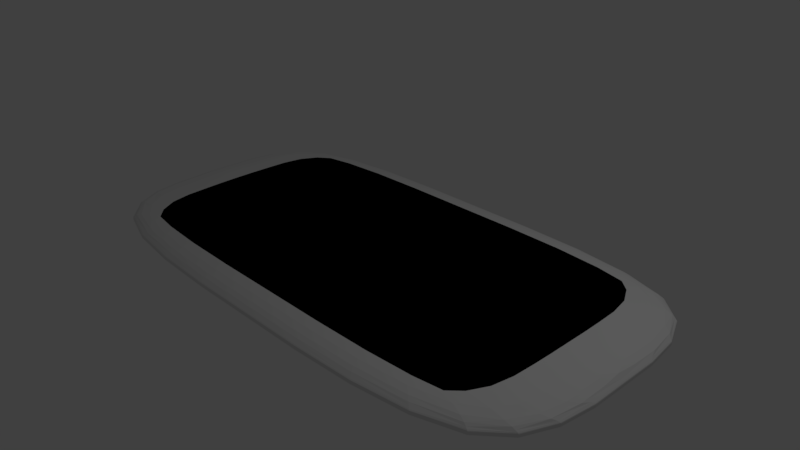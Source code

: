 # Source: ENewsPaper.blend  (saved by Blender 2.77.0; exported with 4.5.12 LTS)
import bpy
from mathutils import Matrix  # noqa: F401  (used for matrix-valued properties, if any)

bpy.ops.wm.read_factory_settings(use_empty=True)
scene = bpy.context.scene
scene.name = 'Scene'

# ---- collections
col_collection_1 = bpy.data.collections.new('Collection 1'); scene.collection.children.link(col_collection_1)

# ---- materials (node trees are filled in below, after node groups)
mat_display = bpy.data.materials.new('Display')
mat_display.alpha_threshold = 0.0
mat_display.use_transparent_shadow = False
mat_display.diffuse_color = (0.0, 0.0, 0.0, 1.0)
mat_display.roughness = 0.5
mat_display.line_color = (0.0, 0.0, 0.0, 1.0)
mat_material = bpy.data.materials.new('Material')
mat_material.alpha_threshold = 0.0
mat_material.use_transparent_shadow = False
mat_material.roughness = 0.5
mat_material.line_color = (0.0, 0.0, 0.0, 1.0)

# ---- material node trees

# ---- world
world_world = bpy.data.worlds.new('World'); scene.world = world_world
world_world.color = (0.05088, 0.05088, 0.05088)
world_world.use_sun_shadow = False
world_world.sun_shadow_jitter_overblur = 0.0
world_world.cycles.sampling_method = 'MANUAL'

# ---- cameras
cam_camera = bpy.data.cameras.new('Camera')
cam_camera.clip_end = 100.0
cam_camera.lens = 35.0
cam_camera.sensor_width = 32.0
cam_camera.sensor_height = 18.0
cam_camera.ortho_scale = 7.314
cam_camera.dof.focus_distance = 0.0
cam_camera.dof.aperture_fstop = 128.0

# ---- lights
light_lamp = bpy.data.lights.new('Lamp', 'POINT')
light_lamp.transmission_factor = 0.0
light_lamp.cutoff_distance = 30.0
light_lamp.energy = 100.0
light_lamp.shadow_buffer_clip_start = 1.001
light_lamp.shadow_soft_size = 0.1
light_lamp.shadow_maximum_resolution = 0.006
light_lamp.use_absolute_resolution = True

# ---- meshes
me_cube = bpy.data.meshes.new('Cube')
me_cube.from_pydata([(-1.828, -0.9641, -0.1446), (-0.9466, -0.9671, -0.1469), (-1.811, -1.361, -0.1378), (-2.58, -0.955, -0.1378), (-1.834, -0.4992, -0.1469), (-0.9466, -0.4992, -0.1492), (-0.9466, -1.373, -0.1399), (-2.511, -1.324, -0.1316), (-2.603, -0.4992, -0.1399), (-3.724, -0.9692, 5.052e-05), (-3.546, -1.373, 0.0), (-3.713, -0.9754, 0.00953), (-3.783, -0.5007, 0.0002021), (-3.727, -0.9671, -0.009328), (-3.55, -1.373, -0.009328), (-3.535, -1.375, 0.009328), (-3.772, -0.5053, 0.01014), (-3.786, -0.4992, -0.009328), (-1.722, -1.174, 0.1447), (-1.737, -0.8958, 0.147), (-2.44, -1.159, 0.1379), (-1.701, -1.417, 0.1378), (-0.8898, -1.179, 0.1469), (-0.895, -0.9001, 0.1492), (-2.474, -0.8828, 0.1403), (-2.37, -1.391, 0.1316), (-0.887, -1.426, 0.1399), (-1.832, 1.962, 0.0), (-0.9454, 1.993, 0.0), (-1.834, 1.965, -0.009328), (-2.6, 1.869, 0.0), (-1.825, 1.952, 0.009328), (-0.9419, 1.983, 0.009328), (-0.9466, 1.997, -0.009328), (-2.603, 1.872, -0.009328), (-2.591, 1.861, 0.009328), (-1.828, 1.935, -0.07439), (-0.9466, 1.965, -0.07462), (-1.811, 1.844, -0.1017), (-2.58, 1.844, -0.07371), (-1.834, 1.965, -0.04664), (-0.9466, 1.997, -0.04664), (-0.9466, 1.872, -0.1026), (-2.511, 1.761, -0.09898), (-2.603, 1.872, -0.04664), (-1.722, 1.174, 0.1447), (-1.701, 1.417, 0.1378), (-2.44, 1.159, 0.1379), (-1.737, 0.8958, 0.147), (-0.8898, 1.179, 0.1469), (-0.887, 1.426, 0.1399), (-2.37, 1.391, 0.1316), (-2.474, 0.8828, 0.1403), (-0.895, 0.9001, 0.1492), (-3.67, 0.9641, -0.07439), (-3.727, 0.4992, -0.07462), (-3.727, 0.9671, -0.04664), (-3.497, 1.361, -0.07371), (-3.497, 0.955, -0.1017), (-3.55, 0.4992, -0.1026), (-3.786, 0.4992, -0.04664), (-3.55, 1.373, -0.04664), (-3.339, 1.324, -0.09898), (-3.67, -0.9641, -0.07439), (-3.497, -1.361, -0.07371), (-3.727, -0.9671, -0.04664), (-3.727, -0.4992, -0.07462), (-3.497, -0.955, -0.1017), (-3.339, -1.324, -0.09898), (-3.55, -1.373, -0.04664), (-3.786, -0.4992, -0.04664), (-3.55, -0.4992, -0.1026), (-3.724, 0.9692, 5.052e-05), (-3.783, 0.5007, 0.0002021), (-3.713, 0.9754, 0.00953), (-3.546, 1.373, 0.0), (-3.727, 0.9671, -0.009328), (-3.786, 0.4992, -0.009328), (-3.772, 0.5053, 0.01014), (-3.535, 1.375, 0.009328), (-3.55, 1.373, -0.009328), (-1.828, -1.935, -0.07439), (-0.9466, -1.965, -0.07462), (-1.834, -1.965, -0.04664), (-2.58, -1.844, -0.07371), (-1.811, -1.844, -0.1017), (-0.9466, -1.872, -0.1026), (-0.9466, -1.997, -0.04664), (-2.603, -1.872, -0.04664), (-2.511, -1.761, -0.09898), (-1.828, 0.9641, -0.1446), (-0.9466, 0.9671, -0.1469), (-1.834, 0.4992, -0.1469), (-2.58, 0.955, -0.1378), (-1.811, 1.361, -0.1378), (-0.9466, 1.373, -0.1399), (-0.9466, 0.4992, -0.1492), (-2.603, 0.4992, -0.1399), (-2.511, 1.324, -0.1316), (-3.573, 1.881e-07, 0.09915), (-3.625, 0.1688, 0.09086), (-3.625, -0.1688, 0.09086), (-3.431, 1.416e-07, 0.1152), (-3.431, 0.2473, 0.1123), (-3.704, 2.533e-07, 0.07077), (-3.431, -0.2473, 0.1123), (-1.758, 1.843, 0.07439), (-1.789, 1.9, 0.04664), (-2.486, 1.771, 0.07371), (-1.72, 1.752, 0.1017), (-0.9096, 1.867, 0.07462), (-0.9232, 1.927, 0.04664), (-2.541, 1.819, 0.04664), (-2.393, 1.693, 0.09898), (-0.8972, 1.771, 0.1026), (-1.758, -1.843, 0.07439), (-1.72, -1.752, 0.1017), (-2.486, -1.771, 0.07371), (-1.789, -1.9, 0.04664), (-0.9096, -1.867, 0.07462), (-0.8972, -1.771, 0.1026), (-2.393, -1.693, 0.09898), (-2.541, -1.819, 0.04664), (-0.9232, -1.927, 0.04664), (-3.559, 1.081, 0.07505), (-3.357, 1.114, 0.1022), (-3.384, 1.386, 0.07371), (-3.656, 1.035, 0.04723), (-3.624, 0.7437, 0.07725), (-3.419, 0.8138, 0.1045), (-3.198, 1.374, 0.09898), (-3.475, 1.385, 0.04664), (-3.719, 0.6367, 0.049), (-3.559, -1.081, 0.07505), (-3.357, -1.114, 0.1022), (-3.624, -0.7436, 0.07725), (-3.656, -1.035, 0.04723), (-3.384, -1.386, 0.07371), (-3.198, -1.374, 0.09898), (-3.419, -0.8138, 0.1045), (-3.719, -0.6367, 0.049), (-3.475, -1.385, 0.04664), (-1.755, -1.596e-07, 0.1475), (-1.753, -0.3002, 0.1474), (-0.9046, -2.459e-07, 0.1492), (-1.753, 0.3002, 0.1474), (-2.495, -4.47e-08, 0.1424), (-2.493, -0.2918, 0.1419), (-0.9035, -0.3029, 0.1492), (-0.9035, 0.3029, 0.1492), (-2.493, 0.2918, 0.1419), (-1.832, -1.962, 0.0), (-0.9454, -1.993, 0.0), (-1.825, -1.952, 0.009328), (-2.6, -1.869, 0.0), (-1.834, -1.965, -0.009328), (-0.9466, -1.997, -0.009328), (-0.9419, -1.983, 0.009328), (-2.591, -1.861, 0.009328), (-2.603, -1.872, -0.009328), (1.828, -0.9641, -0.1446), (1.834, -0.4992, -0.1469), (2.58, -0.955, -0.1378), (1.811, -1.361, -0.1378), (0.9466, -0.9671, -0.1469), (0.9466, -0.4992, -0.1492), (2.603, -0.4992, -0.1399), (2.511, -1.324, -0.1316), (0.9466, -1.373, -0.1399), (3.724, -0.9692, 5.052e-05), (3.727, -0.9671, -0.009328), (3.783, -0.5007, 0.0002021), (3.713, -0.9754, 0.00953), (3.546, -1.373, 0.0), (3.55, -1.373, -0.009328), (3.786, -0.4992, -0.009328), (3.772, -0.5053, 0.01014), (3.535, -1.375, 0.009328), (1.722, -1.174, 0.1447), (0.8898, -1.179, 0.1469), (1.701, -1.417, 0.1378), (2.44, -1.159, 0.1379), (1.737, -0.8958, 0.147), (0.895, -0.9001, 0.1492), (0.887, -1.426, 0.1399), (2.37, -1.391, 0.1316), (2.474, -0.8828, 0.1403), (1.832, 1.962, 0.0), (1.825, 1.952, 0.009328), (2.6, 1.869, 0.0), (1.834, 1.965, -0.009328), (0.9454, 1.993, 0.0), (0.9419, 1.983, 0.009328), (2.591, 1.861, 0.009328), (2.603, 1.872, -0.009328), (0.9466, 1.997, -0.009328), (1.828, 1.935, -0.07439), (1.834, 1.965, -0.04664), (2.58, 1.844, -0.07371), (1.811, 1.844, -0.1017), (0.9466, 1.965, -0.07462), (0.9466, 1.997, -0.04664), (2.603, 1.872, -0.04664), (2.511, 1.761, -0.09898), (0.9466, 1.872, -0.1026), (1.722, 1.174, 0.1447), (0.8898, 1.179, 0.1469), (1.737, 0.8958, 0.147), (2.44, 1.159, 0.1379), (1.701, 1.417, 0.1378), (0.887, 1.426, 0.1399), (0.895, 0.9001, 0.1492), (2.474, 0.8828, 0.1403), (2.37, 1.391, 0.1316), (3.67, 0.9641, -0.07439), (3.497, 0.955, -0.1017), (3.497, 1.361, -0.07371), (3.727, 0.9671, -0.04664), (3.727, 0.4992, -0.07462), (3.55, 0.4992, -0.1026), (3.339, 1.324, -0.09898), (3.55, 1.373, -0.04664), (3.786, 0.4992, -0.04664), (3.67, -0.9641, -0.07439), (3.497, -0.955, -0.1017), (3.727, -0.4992, -0.07462), (3.727, -0.9671, -0.04664), (3.497, -1.361, -0.07371), (3.339, -1.324, -0.09898), (3.55, -0.4992, -0.1026), (3.786, -0.4992, -0.04664), (3.55, -1.373, -0.04664), (3.724, 0.9692, 5.052e-05), (3.727, 0.9671, -0.009328), (3.546, 1.373, 0.0), (3.713, 0.9754, 0.00953), (3.783, 0.5007, 0.0002021), (3.786, 0.4992, -0.009328), (3.55, 1.373, -0.009328), (3.535, 1.375, 0.009328), (3.772, 0.5053, 0.01014), (1.828, -1.935, -0.07439), (1.811, -1.844, -0.1017), (2.58, -1.844, -0.07371), (1.834, -1.965, -0.04664), (0.9466, -1.965, -0.07462), (0.9466, -1.872, -0.1026), (2.511, -1.761, -0.09898), (2.603, -1.872, -0.04664), (0.9466, -1.997, -0.04664), (1.828, 0.9641, -0.1446), (1.811, 1.361, -0.1378), (2.58, 0.955, -0.1378), (1.834, 0.4992, -0.1469), (0.9466, 0.9671, -0.1469), (0.9466, 1.373, -0.1399), (2.511, 1.324, -0.1316), (2.603, 0.4992, -0.1399), (0.9466, 0.4992, -0.1492), (3.573, 1.824e-07, 0.09915), (3.431, 1.378e-07, 0.1152), (3.625, -0.1688, 0.09086), (3.625, 0.1688, 0.09086), (3.431, 0.2473, 0.1123), (3.431, -0.2473, 0.1123), (3.704, 2.459e-07, 0.07077), (1.758, 1.843, 0.07439), (0.9096, 1.867, 0.07462), (1.72, 1.752, 0.1017), (2.486, 1.771, 0.07371), (1.789, 1.9, 0.04664), (0.9232, 1.927, 0.04664), (0.8972, 1.771, 0.1026), (2.393, 1.693, 0.09898), (2.541, 1.819, 0.04664), (1.758, -1.843, 0.07439), (0.9096, -1.867, 0.07462), (1.789, -1.9, 0.04664), (2.486, -1.771, 0.07371), (1.72, -1.752, 0.1017), (0.8972, -1.771, 0.1026), (0.9232, -1.927, 0.04664), (2.541, -1.819, 0.04664), (2.393, -1.693, 0.09898), (3.559, 1.081, 0.07505), (3.624, 0.7437, 0.07725), (3.656, 1.035, 0.04723), (3.384, 1.386, 0.07371), (3.357, 1.114, 0.1022), (3.419, 0.8138, 0.1045), (3.719, 0.6367, 0.049), (3.475, 1.385, 0.04664), (3.198, 1.374, 0.09898), (3.559, -1.081, 0.07505), (3.384, -1.386, 0.07371), (3.656, -1.035, 0.04723), (3.624, -0.7436, 0.07725), (3.357, -1.114, 0.1022), (3.198, -1.374, 0.09898), (3.475, -1.385, 0.04664), (3.719, -0.6367, 0.049), (3.419, -0.8138, 0.1045), (1.755, -1.546e-07, 0.1475), (2.495, -4.47e-08, 0.1424), (1.753, 0.3002, 0.1474), (0.9046, -2.384e-07, 0.1492), (1.753, -0.3002, 0.1474), (2.493, -0.2918, 0.1419), (2.493, 0.2918, 0.1419), (0.9035, 0.3029, 0.1492), (0.9035, -0.3029, 0.1492), (1.832, -1.962, 0.0), (1.834, -1.965, -0.009328), (2.6, -1.869, 0.0), (1.825, -1.952, 0.009328), (0.9454, -1.993, 0.0), (0.9466, -1.997, -0.009328), (2.603, -1.872, -0.009328), (2.591, -1.861, 0.009328), (0.9419, -1.983, 0.009328), (-0.9466, 1.685, -0.1259), (-1.8, 1.663, -0.1243), (-2.465, 1.596, -0.1193), (-0.9466, -1.685, -0.1259), (-1.8, -1.663, -0.1243), (-2.465, -1.596, -0.1193), (-3.195, 0.4992, -0.1259), (-3.153, 0.949, -0.1243), (-3.027, 1.3, -0.1193), (-3.027, -1.3, -0.1193), (-3.153, -0.9489, -0.1243), (-3.195, -0.4992, -0.1259), (-3.027, -1.596, -0.09716), (-3.153, -1.663, -0.07326), (-3.195, -1.685, -0.04664), (-3.027, 1.596, -0.09716), (-3.153, 1.663, -0.07326), (-3.195, 1.685, -0.04664), (-0.9466, 1.997, -0.02332), (-1.834, 1.965, -0.02332), (-2.603, 1.872, -0.02332), (0.0, 1.872, -0.1026), (0.0, 1.965, -0.07462), (0.0, 1.997, -0.04664), (-3.786, 0.4992, -0.02332), (-3.727, 0.9671, -0.02332), (-3.55, 1.373, -0.02332), (-3.55, -1.373, -0.02332), (-3.727, -0.9671, -0.02332), (-3.786, -0.4992, -0.02332), (-3.786, 3.949e-07, -0.04664), (-3.727, 4.061e-07, -0.07462), (-3.55, 4.098e-07, -0.1026), (-0.9466, -1.997, -0.02332), (-1.834, -1.965, -0.02332), (-2.603, -1.872, -0.02332), (0.0, -1.997, -0.04664), (0.0, -1.965, -0.07462), (0.0, -1.872, -0.1026), (-0.9466, 2.459e-07, -0.1492), (-1.834, 2.831e-07, -0.1469), (-2.603, 3.353e-07, -0.1399), (0.0, 0.4992, -0.1492), (0.0, 0.9671, -0.1469), (0.0, 1.373, -0.1399), (0.0, -1.373, -0.1399), (0.0, -0.9671, -0.1469), (0.0, -0.4992, -0.1492), (-3.071, -0.2751, 0.1308), (-3.072, 6.054e-08, 0.1322), (-3.071, 0.2751, 0.1308), (-3.429, 0.5125, 0.1075), (-3.629, 0.4236, 0.08197), (-3.718, 0.2661, 0.05562), (-3.718, -0.2661, 0.05562), (-3.629, -0.4236, 0.08197), (-3.429, -0.5125, 0.1075), (0.0, 1.771, 0.1026), (0.0, 1.867, 0.07462), (0.0, 1.927, 0.04664), (-0.9349, 1.962, 0.02332), (-1.812, 1.933, 0.02332), (-2.572, 1.845, 0.02332), (-3.122, 1.656, 0.04664), (-3.043, 1.627, 0.07326), (-2.894, 1.575, 0.09716), (-2.332, 1.571, 0.1193), (-1.694, 1.613, 0.1243), (-0.8887, 1.628, 0.1259), (0.0, -1.927, 0.04664), (0.0, -1.867, 0.07462), (0.0, -1.771, 0.1026), (-0.8887, -1.628, 0.1259), (-1.694, -1.613, 0.1243), (-2.332, -1.571, 0.1193), (-2.894, -1.575, 0.09716), (-3.043, -1.627, 0.07326), (-3.122, -1.656, 0.04664), (-2.572, -1.845, 0.02332), (-1.812, -1.933, 0.02332), (-0.9349, -1.962, 0.02332), (-3.052, 0.857, 0.1269), (-2.999, 1.138, 0.1245), (-2.875, 1.369, 0.1193), (-3.512, 1.379, 0.02332), (-3.691, 0.9945, 0.02372), (-3.752, 0.5412, 0.02492), (-2.875, -1.369, 0.1193), (-2.999, -1.138, 0.1245), (-3.052, -0.857, 0.1269), (-3.752, -0.5412, 0.02492), (-3.691, -0.9945, 0.02372), (-3.512, -1.379, 0.02332), (-2.486, -0.5855, 0.1409), (-1.747, -0.5992, 0.1472), (-0.9003, -0.6037, 0.1492), (0.0, -0.3029, 0.1492), (0.0, -2.719e-07, 0.1492), (0.0, 0.3029, 0.1492), (-0.9003, 0.6037, 0.1492), (-1.747, 0.5992, 0.1472), (-2.486, 0.5855, 0.1409), (0.0, -1.997, -0.009328), (3.725e-09, -1.993, 0.0), (0.0, -1.983, 0.009328), (-3.18, -1.679, 0.009328), (-3.191, -1.683, 0.0), (-3.195, -1.685, -0.009328), (0.0, -1.426, 0.1399), (0.0, -1.179, 0.1469), (0.0, -0.9001, 0.1492), (-3.773, 3.576e-07, 0.01054), (-3.783, 3.707e-07, 0.0003031), (-3.786, 3.725e-07, -0.009328), (-3.18, 1.679, 0.009328), (-3.191, 1.683, 0.0), (-3.195, 1.685, -0.009328), (0.0, 1.983, 0.009328), (3.725e-09, 1.993, 0.0), (0.0, 1.997, -0.009328), (0.0, 0.9001, 0.1492), (0.0, 1.179, 0.1469), (0.0, 1.426, 0.1399), (0.9466, 1.685, -0.1259), (1.8, 1.663, -0.1243), (2.465, 1.596, -0.1193), (0.9466, -1.685, -0.1259), (1.8, -1.663, -0.1243), (2.465, -1.596, -0.1193), (3.195, 0.4992, -0.1259), (3.153, 0.949, -0.1243), (3.027, 1.3, -0.1193), (3.027, -1.3, -0.1193), (3.153, -0.9489, -0.1243), (3.195, -0.4992, -0.1259), (3.027, -1.596, -0.09716), (3.153, -1.663, -0.07326), (3.195, -1.685, -0.04664), (3.027, 1.596, -0.09716), (3.153, 1.663, -0.07326), (3.195, 1.685, -0.04664), (0.9466, 1.997, -0.02332), (1.834, 1.965, -0.02332), (2.603, 1.872, -0.02332), (3.786, 0.4992, -0.02332), (3.727, 0.9671, -0.02332), (3.55, 1.373, -0.02332), (3.55, -1.373, -0.02332), (3.727, -0.9671, -0.02332), (3.786, -0.4992, -0.02332), (3.786, 4.023e-07, -0.04664), (3.727, 4.135e-07, -0.07462), (3.55, 4.172e-07, -0.1026), (0.9466, -1.997, -0.02332), (1.834, -1.965, -0.02332), (2.603, -1.872, -0.02332), (0.9466, 2.533e-07, -0.1492), (1.834, 3.017e-07, -0.1469), (2.603, 3.576e-07, -0.1399), (3.071, -0.2751, 0.1308), (3.072, 6.117e-08, 0.1322), (3.071, 0.2751, 0.1308), (3.429, 0.5125, 0.1075), (3.629, 0.4236, 0.08197), (3.718, 0.2661, 0.05562), (3.718, -0.2661, 0.05562), (3.629, -0.4236, 0.08197), (3.429, -0.5125, 0.1075), (0.9349, 1.962, 0.02332), (1.812, 1.933, 0.02332), (2.572, 1.845, 0.02332), (3.122, 1.656, 0.04664), (3.043, 1.627, 0.07326), (2.894, 1.575, 0.09716), (2.332, 1.571, 0.1193), (1.694, 1.613, 0.1243), (0.8887, 1.628, 0.1259), (0.8887, -1.628, 0.1259), (1.694, -1.613, 0.1243), (2.332, -1.571, 0.1193), (2.894, -1.575, 0.09716), (3.043, -1.627, 0.07326), (3.122, -1.656, 0.04664), (2.572, -1.845, 0.02332), (1.812, -1.933, 0.02332), (0.9349, -1.962, 0.02332), (3.052, 0.857, 0.1269), (2.999, 1.138, 0.1245), (2.875, 1.369, 0.1193), (3.512, 1.379, 0.02332), (3.691, 0.9945, 0.02372), (3.752, 0.5412, 0.02492), (2.875, -1.369, 0.1193), (2.999, -1.138, 0.1245), (3.052, -0.857, 0.1269), (3.752, -0.5412, 0.02492), (3.691, -0.9945, 0.02372), (3.512, -1.379, 0.02332), (2.486, -0.5855, 0.1409), (1.747, -0.5992, 0.1472), (0.9003, -0.6037, 0.1492), (0.9003, 0.6037, 0.1492), (1.747, 0.5992, 0.1472), (2.486, 0.5855, 0.1409), (3.18, -1.679, 0.009328), (3.191, -1.683, 0.0), (3.195, -1.685, -0.009328), (3.773, 3.576e-07, 0.01054), (3.783, 3.725e-07, 0.0003031), (3.786, 3.725e-07, -0.009328), (3.18, 1.679, 0.009328), (3.191, 1.683, 0.0), (3.195, 1.685, -0.009328), (-2.857, -1.507, -0.1126), (-2.857, 1.507, -0.1126), (-3.195, 3.859e-07, -0.1259), (-3.195, -1.685, -0.02332), (-3.195, 1.685, -0.02332), (-3.786, 3.841e-07, -0.02332), (-2.716, -1.511, 0.1126), (-3.159, -1.67, 0.02332), (-2.716, 1.511, 0.1126), (-3.159, 1.67, 0.02332), (-3.065, 0.5581, 0.1284), (-3.75, 3.259e-07, 0.02865), (-3.065, -0.5581, 0.1284), (2.857, -1.507, -0.1126), (2.857, 1.507, -0.1126), (0.0, 1.685, -0.1259), (7.451e-09, -1.685, -0.1259), (3.195, 3.98e-07, -0.1259), (3.195, -1.685, -0.02332), (3.195, 1.685, -0.02332), (0.0, 1.997, -0.02332), (3.786, 3.859e-07, -0.02332), (0.0, -1.997, -0.02332), (-7.451e-09, 2.302e-07, -0.1492), (2.716, -1.511, 0.1126), (3.159, -1.67, 0.02332), (2.716, 1.511, 0.1126), (3.159, 1.67, 0.02332), (3.725e-09, 1.962, 0.02332), (0.0, 1.628, 0.1259), (0.0, -1.628, 0.1259), (-3.725e-09, -1.962, 0.02332), (3.065, 0.5581, 0.1284), (3.75, 3.158e-07, 0.02865), (3.065, -0.5581, 0.1284), (0.0, 0.6037, 0.1492), (0.0, -0.6037, 0.1492)], [], [(0, 4, 5, 1), (1, 5, 367, 366), (4, 360, 359, 5), (5, 359, 556, 367), (0, 1, 6, 2), (2, 6, 323, 324), (1, 366, 365, 6), (6, 365, 549, 323), (0, 2, 7, 3), (3, 7, 329, 330), (2, 324, 325, 7), (7, 325, 533, 329), (0, 3, 8, 4), (4, 8, 361, 360), (3, 330, 331, 8), (8, 331, 535, 361), (9, 13, 14, 10), (10, 14, 427, 426), (13, 348, 347, 14), (14, 347, 536, 427), (9, 10, 15, 11), (11, 15, 412, 411), (10, 426, 425, 15), (15, 425, 540, 412), (9, 11, 16, 12), (12, 16, 431, 432), (11, 411, 410, 16), (16, 410, 544, 431), (9, 12, 17, 13), (13, 17, 349, 348), (12, 432, 433, 17), (17, 433, 538, 349), (18, 22, 23, 19), (19, 23, 415, 414), (22, 429, 430, 23), (23, 430, 569, 415), (18, 19, 24, 20), (20, 24, 409, 408), (19, 414, 413, 24), (24, 413, 545, 409), (18, 20, 25, 21), (21, 25, 394, 393), (20, 408, 407, 25), (25, 407, 539, 394), (18, 21, 26, 22), (22, 26, 428, 429), (21, 393, 392, 26), (26, 392, 563, 428), (27, 31, 32, 28), (28, 32, 437, 438), (31, 381, 380, 32), (32, 380, 561, 437), (27, 28, 33, 29), (29, 33, 338, 339), (28, 438, 439, 33), (33, 439, 553, 338), (27, 29, 34, 30), (30, 34, 436, 435), (29, 339, 340, 34), (34, 340, 537, 436), (27, 30, 35, 31), (31, 35, 382, 381), (30, 435, 434, 35), (35, 434, 542, 382), (36, 40, 41, 37), (37, 41, 343, 342), (40, 339, 338, 41), (41, 338, 553, 343), (36, 37, 42, 38), (38, 42, 320, 321), (37, 342, 341, 42), (42, 341, 548, 320), (36, 38, 43, 39), (39, 43, 335, 336), (38, 321, 322, 43), (43, 322, 534, 335), (36, 39, 44, 40), (40, 44, 340, 339), (39, 336, 337, 44), (44, 337, 537, 340), (45, 49, 50, 46), (46, 50, 388, 387), (49, 441, 442, 50), (50, 442, 562, 388), (45, 46, 51, 47), (47, 51, 403, 402), (46, 387, 386, 51), (51, 386, 541, 403), (45, 47, 52, 48), (48, 52, 421, 420), (47, 402, 401, 52), (52, 401, 543, 421), (45, 48, 53, 49), (49, 53, 440, 441), (48, 420, 419, 53), (53, 419, 568, 440), (54, 58, 59, 55), (55, 59, 352, 351), (58, 327, 326, 59), (59, 326, 535, 352), (54, 55, 60, 56), (56, 60, 344, 345), (55, 351, 350, 60), (60, 350, 538, 344), (54, 56, 61, 57), (57, 61, 337, 336), (56, 345, 346, 61), (61, 346, 537, 337), (54, 57, 62, 58), (58, 62, 328, 327), (57, 336, 335, 62), (62, 335, 534, 328), (63, 67, 68, 64), (64, 68, 332, 333), (67, 330, 329, 68), (68, 329, 533, 332), (63, 64, 69, 65), (65, 69, 347, 348), (64, 333, 334, 69), (69, 334, 536, 347), (63, 65, 70, 66), (66, 70, 350, 351), (65, 348, 349, 70), (70, 349, 538, 350), (63, 66, 71, 67), (67, 71, 331, 330), (66, 351, 352, 71), (71, 352, 535, 331), (72, 76, 77, 73), (73, 77, 433, 432), (76, 345, 344, 77), (77, 344, 538, 433), (72, 73, 78, 74), (74, 78, 406, 405), (73, 432, 431, 78), (78, 431, 544, 406), (72, 74, 79, 75), (75, 79, 434, 435), (74, 405, 404, 79), (79, 404, 542, 434), (72, 75, 80, 76), (76, 80, 346, 345), (75, 435, 436, 80), (80, 436, 537, 346), (81, 85, 86, 82), (82, 86, 358, 357), (85, 324, 323, 86), (86, 323, 549, 358), (81, 82, 87, 83), (83, 87, 353, 354), (82, 357, 356, 87), (87, 356, 555, 353), (81, 83, 88, 84), (84, 88, 334, 333), (83, 354, 355, 88), (88, 355, 536, 334), (81, 84, 89, 85), (85, 89, 325, 324), (84, 333, 332, 89), (89, 332, 533, 325), (90, 94, 95, 91), (91, 95, 364, 363), (94, 321, 320, 95), (95, 320, 548, 364), (90, 91, 96, 92), (92, 96, 359, 360), (91, 363, 362, 96), (96, 362, 556, 359), (90, 92, 97, 93), (93, 97, 326, 327), (92, 360, 361, 97), (97, 361, 535, 326), (90, 93, 98, 94), (94, 98, 322, 321), (93, 327, 328, 98), (98, 328, 534, 322), (99, 102, 103, 100), (100, 103, 371, 372), (102, 369, 370, 103), (103, 370, 543, 371), (99, 100, 104, 101), (101, 104, 374, 375), (100, 372, 373, 104), (104, 373, 544, 374), (99, 101, 105, 102), (102, 105, 368, 369), (101, 375, 376, 105), (105, 376, 545, 368), (106, 110, 111, 107), (107, 111, 380, 381), (110, 378, 379, 111), (111, 379, 561, 380), (106, 107, 112, 108), (108, 112, 383, 384), (107, 381, 382, 112), (112, 382, 542, 383), (106, 108, 113, 109), (109, 113, 386, 387), (108, 384, 385, 113), (113, 385, 541, 386), (106, 109, 114, 110), (110, 114, 377, 378), (109, 387, 388, 114), (114, 388, 562, 377), (115, 119, 120, 116), (116, 120, 392, 393), (119, 390, 391, 120), (120, 391, 563, 392), (115, 116, 121, 117), (117, 121, 395, 396), (116, 393, 394, 121), (121, 394, 539, 395), (115, 117, 122, 118), (118, 122, 398, 399), (117, 396, 397, 122), (122, 397, 540, 398), (115, 118, 123, 119), (119, 123, 389, 390), (118, 399, 400, 123), (123, 400, 564, 389), (124, 128, 129, 125), (125, 129, 401, 402), (128, 372, 371, 129), (129, 371, 543, 401), (124, 125, 130, 126), (126, 130, 385, 384), (125, 402, 403, 130), (130, 403, 541, 385), (124, 126, 131, 127), (127, 131, 404, 405), (126, 384, 383, 131), (131, 383, 542, 404), (124, 127, 132, 128), (128, 132, 373, 372), (127, 405, 406, 132), (132, 406, 544, 373), (133, 137, 138, 134), (134, 138, 407, 408), (137, 396, 395, 138), (138, 395, 539, 407), (133, 134, 139, 135), (135, 139, 376, 375), (134, 408, 409, 139), (139, 409, 545, 376), (133, 135, 140, 136), (136, 140, 410, 411), (135, 375, 374, 140), (140, 374, 544, 410), (133, 136, 141, 137), (137, 141, 397, 396), (136, 411, 412, 141), (141, 412, 540, 397), (142, 146, 147, 143), (143, 147, 413, 414), (146, 369, 368, 147), (147, 368, 545, 413), (142, 143, 148, 144), (144, 148, 416, 417), (143, 414, 415, 148), (148, 415, 569, 416), (142, 144, 149, 145), (145, 149, 419, 420), (144, 417, 418, 149), (149, 418, 568, 419), (142, 145, 150, 146), (146, 150, 370, 369), (145, 420, 421, 150), (150, 421, 543, 370), (151, 155, 156, 152), (152, 156, 422, 423), (155, 354, 353, 156), (156, 353, 555, 422), (151, 152, 157, 153), (153, 157, 400, 399), (152, 423, 424, 157), (157, 424, 564, 400), (151, 153, 158, 154), (154, 158, 425, 426), (153, 399, 398, 158), (158, 398, 540, 425), (151, 154, 159, 155), (155, 159, 355, 354), (154, 426, 427, 159), (159, 427, 536, 355), (160, 164, 165, 161), (161, 165, 476, 477), (164, 366, 367, 165), (165, 367, 556, 476), (160, 161, 166, 162), (162, 166, 454, 453), (161, 477, 478, 166), (166, 478, 550, 454), (160, 162, 167, 163), (163, 167, 448, 447), (162, 453, 452, 167), (167, 452, 546, 448), (160, 163, 168, 164), (164, 168, 365, 366), (163, 447, 446, 168), (168, 446, 549, 365), (169, 173, 174, 170), (170, 174, 467, 468), (173, 525, 526, 174), (174, 526, 551, 467), (169, 170, 175, 171), (171, 175, 529, 528), (170, 468, 469, 175), (175, 469, 554, 529), (169, 171, 176, 172), (172, 176, 515, 516), (171, 528, 527, 176), (176, 527, 566, 515), (169, 172, 177, 173), (173, 177, 524, 525), (172, 516, 517, 177), (177, 517, 558, 524), (178, 182, 183, 179), (179, 183, 430, 429), (182, 519, 520, 183), (183, 520, 569, 430), (178, 179, 184, 180), (180, 184, 497, 498), (179, 429, 428, 184), (184, 428, 563, 497), (178, 180, 185, 181), (181, 185, 512, 513), (180, 498, 499, 185), (185, 499, 557, 512), (178, 181, 186, 182), (182, 186, 518, 519), (181, 513, 514, 186), (186, 514, 567, 518), (187, 191, 192, 188), (188, 192, 488, 489), (191, 438, 437, 192), (192, 437, 561, 488), (187, 188, 193, 189), (189, 193, 530, 531), (188, 489, 490, 193), (193, 490, 560, 530), (187, 189, 194, 190), (190, 194, 463, 462), (189, 531, 532, 194), (194, 532, 552, 463), (187, 190, 195, 191), (191, 195, 439, 438), (190, 462, 461, 195), (195, 461, 553, 439), (196, 200, 201, 197), (197, 201, 461, 462), (200, 342, 343, 201), (201, 343, 553, 461), (196, 197, 202, 198), (198, 202, 460, 459), (197, 462, 463, 202), (202, 463, 552, 460), (196, 198, 203, 199), (199, 203, 445, 444), (198, 459, 458, 203), (203, 458, 547, 445), (196, 199, 204, 200), (200, 204, 341, 342), (199, 444, 443, 204), (204, 443, 548, 341), (205, 209, 210, 206), (206, 210, 442, 441), (209, 495, 496, 210), (210, 496, 562, 442), (205, 206, 211, 207), (207, 211, 521, 522), (206, 441, 440, 211), (211, 440, 568, 521), (205, 207, 212, 208), (208, 212, 506, 507), (207, 522, 523, 212), (212, 523, 565, 506), (205, 208, 213, 209), (209, 213, 494, 495), (208, 507, 508, 213), (213, 508, 559, 494), (214, 218, 219, 215), (215, 219, 449, 450), (218, 471, 472, 219), (219, 472, 550, 449), (214, 215, 220, 216), (216, 220, 458, 459), (215, 450, 451, 220), (220, 451, 547, 458), (214, 216, 221, 217), (217, 221, 466, 465), (216, 459, 460, 221), (221, 460, 552, 466), (214, 217, 222, 218), (218, 222, 470, 471), (217, 465, 464, 222), (222, 464, 554, 470), (223, 227, 228, 224), (224, 228, 452, 453), (227, 456, 455, 228), (228, 455, 546, 452), (223, 224, 229, 225), (225, 229, 472, 471), (224, 453, 454, 229), (229, 454, 550, 472), (223, 225, 230, 226), (226, 230, 469, 468), (225, 471, 470, 230), (230, 470, 554, 469), (223, 226, 231, 227), (227, 231, 457, 456), (226, 468, 467, 231), (231, 467, 551, 457), (232, 236, 237, 233), (233, 237, 464, 465), (236, 528, 529, 237), (237, 529, 554, 464), (232, 233, 238, 234), (234, 238, 532, 531), (233, 465, 466, 238), (238, 466, 552, 532), (232, 234, 239, 235), (235, 239, 509, 510), (234, 531, 530, 239), (239, 530, 560, 509), (232, 235, 240, 236), (236, 240, 527, 528), (235, 510, 511, 240), (240, 511, 566, 527), (241, 245, 246, 242), (242, 246, 446, 447), (245, 357, 358, 246), (246, 358, 549, 446), (241, 242, 247, 243), (243, 247, 455, 456), (242, 447, 448, 247), (247, 448, 546, 455), (241, 243, 248, 244), (244, 248, 475, 474), (243, 456, 457, 248), (248, 457, 551, 475), (241, 244, 249, 245), (245, 249, 356, 357), (244, 474, 473, 249), (249, 473, 555, 356), (250, 254, 255, 251), (251, 255, 443, 444), (254, 363, 364, 255), (255, 364, 548, 443), (250, 251, 256, 252), (252, 256, 451, 450), (251, 444, 445, 256), (256, 445, 547, 451), (250, 252, 257, 253), (253, 257, 478, 477), (252, 450, 449, 257), (257, 449, 550, 478), (250, 253, 258, 254), (254, 258, 362, 363), (253, 477, 476, 258), (258, 476, 556, 362), (259, 262, 263, 260), (260, 263, 481, 480), (262, 483, 482, 263), (263, 482, 565, 481), (259, 260, 264, 261), (261, 264, 487, 486), (260, 480, 479, 264), (264, 479, 567, 487), (259, 261, 265, 262), (262, 265, 484, 483), (261, 486, 485, 265), (265, 485, 566, 484), (266, 270, 271, 267), (267, 271, 379, 378), (270, 489, 488, 271), (271, 488, 561, 379), (266, 267, 272, 268), (268, 272, 496, 495), (267, 378, 377, 272), (272, 377, 562, 496), (266, 268, 273, 269), (269, 273, 493, 492), (268, 495, 494, 273), (273, 494, 559, 493), (266, 269, 274, 270), (270, 274, 490, 489), (269, 492, 491, 274), (274, 491, 560, 490), (275, 279, 280, 276), (276, 280, 391, 390), (279, 498, 497, 280), (280, 497, 563, 391), (275, 276, 281, 277), (277, 281, 505, 504), (276, 390, 389, 281), (281, 389, 564, 505), (275, 277, 282, 278), (278, 282, 502, 501), (277, 504, 503, 282), (282, 503, 558, 502), (275, 278, 283, 279), (279, 283, 499, 498), (278, 501, 500, 283), (283, 500, 557, 499), (284, 288, 289, 285), (285, 289, 482, 483), (288, 507, 506, 289), (289, 506, 565, 482), (284, 285, 290, 286), (286, 290, 511, 510), (285, 483, 484, 290), (290, 484, 566, 511), (284, 286, 291, 287), (287, 291, 491, 492), (286, 510, 509, 291), (291, 509, 560, 491), (284, 287, 292, 288), (288, 292, 508, 507), (287, 492, 493, 292), (292, 493, 559, 508), (293, 297, 298, 294), (294, 298, 500, 501), (297, 513, 512, 298), (298, 512, 557, 500), (293, 294, 299, 295), (295, 299, 517, 516), (294, 501, 502, 299), (299, 502, 558, 517), (293, 295, 300, 296), (296, 300, 485, 486), (295, 516, 515, 300), (300, 515, 566, 485), (293, 296, 301, 297), (297, 301, 514, 513), (296, 486, 487, 301), (301, 487, 567, 514), (302, 306, 307, 303), (303, 307, 479, 480), (306, 519, 518, 307), (307, 518, 567, 479), (302, 303, 308, 304), (304, 308, 523, 522), (303, 480, 481, 308), (308, 481, 565, 523), (302, 304, 309, 305), (305, 309, 418, 417), (304, 522, 521, 309), (309, 521, 568, 418), (302, 305, 310, 306), (306, 310, 520, 519), (305, 417, 416, 310), (310, 416, 569, 520), (311, 315, 316, 312), (312, 316, 473, 474), (315, 423, 422, 316), (316, 422, 555, 473), (311, 312, 317, 313), (313, 317, 526, 525), (312, 474, 475, 317), (317, 475, 551, 526), (311, 313, 318, 314), (314, 318, 503, 504), (313, 525, 524, 318), (318, 524, 558, 503), (311, 314, 319, 315), (315, 319, 424, 423), (314, 504, 505, 319), (319, 505, 564, 424)])
me_cube.polygons.foreach_set('material_index', [1, 1, 1, 1, 1, 1, 1, 1, 1, 1, 1, 1, 1, 1, 1, 1, 1, 1, 1, 1, 1, 1, 1, 1, 1, 1, 1, 1, 1, 1, 1, 1, 0, 0, 0, 0, 0, 0, 0, 0, 0, 0, 0, 0, 0, 0, 0, 0, 1, 1, 1, 1, 1, 1, 1, 1, 1, 1, 1, 1, 1, 1, 1, 1, 1, 1, 1, 1, 1, 1, 1, 1, 1, 1, 1, 1, 1, 1, 1, 1, 0, 0, 0, 0, 0, 0, 0, 0, 0, 0, 0, 0, 0, 0, 0, 0, 1, 1, 1, 1, 1, 1, 1, 1, 1, 1, 1, 1, 1, 1, 1, 1, 1, 1, 1, 1, 1, 1, 1, 1, 1, 1, 1, 1, 1, 1, 1, 1, 1, 1, 1, 1, 1, 1, 1, 1, 1, 1, 1, 1, 1, 1, 1, 1, 1, 1, 1, 1, 1, 1, 1, 1, 1, 1, 1, 1, 1, 1, 1, 1, 1, 1, 1, 1, 1, 1, 1, 1, 1, 1, 1, 1, 1, 1, 1, 1, 1, 1, 1, 1, 1, 1, 1, 1, 1, 1, 1, 1, 1, 1, 1, 1, 1, 1, 1, 1, 1, 1, 1, 1, 1, 1, 1, 1, 1, 1, 1, 1, 1, 1, 1, 1, 1, 1, 1, 1, 1, 1, 1, 1, 1, 1, 1, 1, 1, 1, 1, 1, 1, 1, 1, 1, 1, 1, 1, 1, 1, 1, 1, 1, 1, 1, 1, 1, 1, 1, 1, 1, 1, 1, 1, 1, 0, 0, 0, 0, 0, 0, 0, 0, 0, 0, 0, 0, 0, 0, 0, 0, 1, 1, 1, 1, 1, 1, 1, 1, 1, 1, 1, 1, 1, 1, 1, 1, 1, 1, 1, 1, 1, 1, 1, 1, 1, 1, 1, 1, 1, 1, 1, 1, 1, 1, 1, 1, 1, 1, 1, 1, 1, 1, 1, 1, 1, 1, 1, 1, 0, 0, 0, 0, 0, 0, 0, 0, 0, 0, 0, 0, 0, 0, 0, 0, 1, 1, 1, 1, 1, 1, 1, 1, 1, 1, 1, 1, 1, 1, 1, 1, 1, 1, 1, 1, 1, 1, 1, 1, 1, 1, 1, 1, 1, 1, 1, 1, 0, 0, 0, 0, 0, 0, 0, 0, 0, 0, 0, 0, 0, 0, 0, 0, 1, 1, 1, 1, 1, 1, 1, 1, 1, 1, 1, 1, 1, 1, 1, 1, 1, 1, 1, 1, 1, 1, 1, 1, 1, 1, 1, 1, 1, 1, 1, 1, 1, 1, 1, 1, 1, 1, 1, 1, 1, 1, 1, 1, 1, 1, 1, 1, 1, 1, 1, 1, 1, 1, 1, 1, 1, 1, 1, 1, 1, 1, 1, 1, 1, 1, 1, 1, 1, 1, 1, 1, 1, 1, 1, 1, 1, 1, 1, 1, 1, 1, 1, 1, 1, 1, 1, 1, 1, 1, 1, 1, 1, 1, 1, 1, 1, 1, 1, 1, 1, 1, 1, 1, 1, 1, 1, 1, 1, 1, 1, 1, 1, 1, 1, 1, 1, 1, 1, 1, 1, 1, 1, 1, 1, 1, 1, 1, 1, 1, 1, 1, 1, 1, 1, 1, 1, 1, 1, 1, 1, 1, 1, 1, 1, 1, 1, 1, 1, 1, 1, 1, 1, 1, 1, 1, 0, 0, 0, 0, 0, 0, 0, 0, 0, 0, 0, 0, 0, 0, 0, 0, 1, 1, 1, 1, 1, 1, 1, 1, 1, 1, 1, 1, 1, 1, 1, 1])
_uv = me_cube.uv_layers.new(name='UVMap')
_uv.uv.foreach_set('vector', [0.3577, 0.6952, 0.3015, 0.6959, 0.3015, 0.586, 0.3581, 0.586, 0.3581, 0.586, 0.3015, 0.586, 0.3015, 0.4688, 0.3581, 0.4688, 0.3015, 0.6959, 0.2412, 0.6959, 0.2412, 0.586, 0.3015, 0.586, 0.3015, 0.586, 0.2412, 0.586, 0.2412, 0.4688, 0.3015, 0.4688, 0.3577, 0.6952, 0.3581, 0.586, 0.4071, 0.586, 0.4056, 0.693, 0.4056, 0.693, 0.4071, 0.586, 0.4448, 0.586, 0.4421, 0.6916, 0.3581, 0.586, 0.3581, 0.4688, 0.4071, 0.4688, 0.4071, 0.586, 0.4071, 0.586, 0.4071, 0.4688, 0.4448, 0.4688, 0.4448, 0.586, 0.3577, 0.6952, 0.4056, 0.693, 0.4012, 0.7797, 0.3566, 0.7883, 0.3566, 0.7883, 0.4012, 0.7797, 0.3983, 0.8436, 0.3559, 0.8592, 0.4056, 0.693, 0.4421, 0.6916, 0.4341, 0.774, 0.4012, 0.7797, 0.4012, 0.7797, 0.4341, 0.774, 0.4233, 0.8226, 0.3983, 0.8436, 0.3577, 0.6952, 0.3566, 0.7883, 0.3015, 0.7911, 0.3015, 0.6959, 0.3015, 0.6959, 0.3015, 0.7911, 0.2412, 0.7911, 0.2412, 0.6959, 0.3566, 0.7883, 0.3559, 0.8592, 0.3015, 0.8644, 0.3015, 0.7911, 0.3015, 0.7911, 0.3015, 0.8644, 0.2412, 0.8644, 0.2412, 0.7911, 0.9964, 0.3908, 0.9952, 0.391, 0.9976, 0.3408, 0.9987, 0.3408, 0.9757, 0.8785, 0.9746, 0.879, 0.9704, 0.8351, 0.9715, 0.8346, 0.9952, 0.391, 0.9935, 0.391, 0.9959, 0.3408, 0.9976, 0.3408, 0.9746, 0.879, 0.973, 0.879, 0.9687, 0.8351, 0.9704, 0.8351, 0.9964, 0.3908, 0.9987, 0.3408, 1.0, 0.3405, 0.9976, 0.39, 0.6042, 0.9268, 0.5559, 0.9048, 0.5554, 0.902, 0.6019, 0.9241, 0.5561, 0.9062, 0.5187, 0.8622, 0.5192, 0.8609, 0.5559, 0.9048, 0.5559, 0.9048, 0.5192, 0.8609, 0.5202, 0.8582, 0.5554, 0.902, 0.9964, 0.3908, 0.9976, 0.39, 0.9969, 0.4482, 0.9956, 0.4488, 0.9956, 0.4488, 0.9969, 0.4482, 0.997, 0.5108, 0.9956, 0.5108, 0.6042, 0.9268, 0.6019, 0.9241, 0.6566, 0.9317, 0.661, 0.9342, 0.661, 0.9342, 0.6566, 0.9317, 0.722, 0.9315, 0.722, 0.9342, 0.9964, 0.3908, 0.9956, 0.4488, 0.9944, 0.449, 0.9952, 0.391, 0.9952, 0.391, 0.9944, 0.449, 0.9927, 0.449, 0.9935, 0.391, 0.9956, 0.4488, 0.9956, 0.5108, 0.9944, 0.5108, 0.9944, 0.449, 0.9944, 0.449, 0.9944, 0.5108, 0.9927, 0.5108, 0.9927, 0.449, 0.2205, 0.321, 0.3539, 0.318, 0.3538, 0.3605, 0.2189, 0.3634, 0.2189, 0.3634, 0.3538, 0.3605, 0.3538, 0.4057, 0.2182, 0.4086, 0.3539, 0.318, 0.4964, 0.3156, 0.4972, 0.3581, 0.3538, 0.3605, 0.3538, 0.3605, 0.4972, 0.3581, 0.498, 0.4033, 0.3538, 0.4057, 0.2205, 0.321, 0.2189, 0.3634, 0.101, 0.3673, 0.1056, 0.3251, 0.1056, 0.3251, 0.101, 0.3673, 0.008504, 0.3728, 0.01611, 0.3298, 0.2189, 0.3634, 0.2182, 0.4086, 0.09983, 0.4127, 0.101, 0.3673, 0.101, 0.3673, 0.09983, 0.4127, 0.007262, 0.4184, 0.008504, 0.3728, 0.2205, 0.321, 0.1056, 0.3251, 0.1162, 0.2896, 0.2232, 0.2838, 0.2232, 0.2838, 0.1162, 0.2896, 0.1219, 0.2621, 0.2239, 0.2539, 0.1056, 0.3251, 0.01611, 0.3298, 0.03538, 0.2942, 0.1162, 0.2896, 0.1162, 0.2896, 0.03538, 0.2942, 0.06053, 0.2722, 0.1219, 0.2621, 0.2205, 0.321, 0.2232, 0.2838, 0.3536, 0.2803, 0.3539, 0.318, 0.3539, 0.318, 0.3536, 0.2803, 0.4957, 0.2779, 0.4964, 0.3156, 0.2232, 0.2838, 0.2239, 0.2539, 0.3528, 0.2495, 0.3536, 0.2803, 0.3536, 0.2803, 0.3528, 0.2495, 0.4951, 0.2471, 0.4957, 0.2779, 0.9818, 0.2127, 0.9831, 0.2135, 0.9827, 0.3229, 0.9814, 0.3224, 0.9814, 0.3224, 0.9827, 0.3229, 0.9827, 0.4395, 0.9814, 0.4395, 0.9579, 0.6931, 0.9555, 0.6914, 0.9591, 0.5829, 0.9616, 0.5837, 0.9616, 0.5837, 0.9591, 0.5829, 0.9591, 0.4671, 0.9616, 0.4671, 0.9818, 0.2127, 0.9814, 0.3224, 0.9802, 0.3223, 0.9807, 0.2124, 0.9807, 0.2124, 0.9802, 0.3223, 0.9785, 0.3223, 0.979, 0.2124, 0.9814, 0.3224, 0.9814, 0.4395, 0.9802, 0.4395, 0.9802, 0.3223, 0.9802, 0.3223, 0.9802, 0.4395, 0.9785, 0.4395, 0.9785, 0.3223, 0.9818, 0.2127, 0.9807, 0.2124, 0.9819, 0.1172, 0.9831, 0.1176, 0.9831, 0.1176, 0.9819, 0.1172, 0.9845, 0.04395, 0.9857, 0.0444, 0.9807, 0.2124, 0.979, 0.2124, 0.9803, 0.1172, 0.9819, 0.1172, 0.9819, 0.1172, 0.9803, 0.1172, 0.9828, 0.04395, 0.9845, 0.04395, 0.9818, 0.2127, 0.9831, 0.1176, 0.9843, 0.1187, 0.9831, 0.2135, 0.9579, 0.6931, 0.9469, 0.7879, 0.945, 0.7856, 0.9555, 0.6914, 0.9831, 0.1176, 0.9857, 0.0444, 0.9868, 0.04574, 0.9843, 0.1187, 0.9469, 0.7879, 0.9249, 0.8609, 0.9238, 0.8582, 0.945, 0.7856, 0.007434, 0.6952, 0.003769, 0.6959, 2.881e-08, 0.586, 0.003769, 0.586, 0.003769, 0.586, 2.881e-08, 0.586, 1.44e-08, 0.4688, 0.003769, 0.4688, 0.9762, 0.2124, 0.979, 0.2124, 0.9785, 0.3223, 0.9757, 0.3223, 0.9757, 0.3223, 0.9785, 0.3223, 0.9785, 0.4395, 0.9757, 0.4395, 0.007434, 0.6952, 0.003769, 0.586, 0.01508, 0.586, 0.01843, 0.693, 0.01843, 0.693, 0.01508, 0.586, 0.03769, 0.586, 0.04036, 0.6916, 0.003769, 0.586, 0.003769, 0.4688, 0.01508, 0.4688, 0.01508, 0.586, 0.01508, 0.586, 0.01508, 0.4688, 0.03769, 0.4688, 0.03769, 0.586, 0.007434, 0.6952, 0.01843, 0.693, 0.02848, 0.7797, 0.01843, 0.7883, 0.01843, 0.7883, 0.02848, 0.7797, 0.04837, 0.8436, 0.04036, 0.8592, 0.01843, 0.693, 0.04036, 0.6916, 0.04837, 0.774, 0.02848, 0.7797, 0.02848, 0.7797, 0.04837, 0.774, 0.05919, 0.8226, 0.04837, 0.8436, 0.007434, 0.6952, 0.01843, 0.7883, 0.01508, 0.7911, 0.003769, 0.6959, 0.9762, 0.2124, 0.9775, 0.1172, 0.9803, 0.1172, 0.979, 0.2124, 0.01843, 0.7883, 0.04036, 0.8592, 0.03769, 0.8644, 0.01508, 0.7911, 0.9775, 0.1172, 0.98, 0.04395, 0.9828, 0.04395, 0.9803, 0.1172, 0.2272, 0.6789, 0.3605, 0.6774, 0.3617, 0.7151, 0.2312, 0.7159, 0.2312, 0.7159, 0.3617, 0.7151, 0.362, 0.7459, 0.233, 0.7459, 0.3605, 0.6774, 0.503, 0.675, 0.5037, 0.7127, 0.3617, 0.7151, 0.3617, 0.7151, 0.5037, 0.7127, 0.5043, 0.7435, 0.362, 0.7459, 0.2272, 0.6789, 0.2312, 0.7159, 0.1241, 0.7138, 0.1122, 0.6787, 0.1122, 0.6787, 0.1241, 0.7138, 0.04311, 0.7118, 0.02253, 0.677, 0.2312, 0.7159, 0.233, 0.7459, 0.1307, 0.7411, 0.1241, 0.7138, 0.1241, 0.7138, 0.1307, 0.7411, 0.06906, 0.733, 0.04311, 0.7118, 0.2272, 0.6789, 0.1122, 0.6787, 0.106, 0.6366, 0.224, 0.6366, 0.224, 0.6366, 0.106, 0.6366, 0.1031, 0.5913, 0.2216, 0.5914, 0.1122, 0.6787, 0.02253, 0.677, 0.01334, 0.6342, 0.106, 0.6366, 0.106, 0.6366, 0.01334, 0.6342, 0.01041, 0.5886, 0.1031, 0.5913, 0.2272, 0.6789, 0.224, 0.6366, 0.3589, 0.6349, 0.3605, 0.6774, 0.3605, 0.6774, 0.3589, 0.6349, 0.5022, 0.6325, 0.503, 0.675, 0.224, 0.6366, 0.2216, 0.5914, 0.3572, 0.5898, 0.3589, 0.6349, 0.3589, 0.6349, 0.3572, 0.5898, 0.5014, 0.5874, 0.5022, 0.6325, 0.1248, 0.9232, 0.1259, 0.9018, 0.1809, 0.9083, 0.1809, 0.9303, 0.1809, 0.9303, 0.1809, 0.9083, 0.2412, 0.9083, 0.2412, 0.9303, 0.1259, 0.9018, 0.1266, 0.8592, 0.1809, 0.8644, 0.1809, 0.9083, 0.1809, 0.9083, 0.1809, 0.8644, 0.2412, 0.8644, 0.2412, 0.9083, 0.1248, 0.9232, 0.1809, 0.9303, 0.1809, 0.9376, 0.1244, 0.9303, 0.9907, 0.6305, 0.9899, 0.5726, 0.9927, 0.5726, 0.9935, 0.6305, 0.1809, 0.9303, 0.2412, 0.9303, 0.2412, 0.9376, 0.1809, 0.9376, 0.9899, 0.5726, 0.9899, 0.5108, 0.9927, 0.5108, 0.9927, 0.5726, 0.1248, 0.9232, 0.1244, 0.9303, 0.07539, 0.9083, 0.07685, 0.9018, 0.07685, 0.9018, 0.07539, 0.9083, 0.03769, 0.8644, 0.04036, 0.8592, 0.9907, 0.6305, 0.9935, 0.6305, 0.9959, 0.6808, 0.9931, 0.6808, 0.9843, 0.0, 0.9871, 0.0, 0.9828, 0.04395, 0.98, 0.04395, 0.1248, 0.9232, 0.07685, 0.9018, 0.08125, 0.8823, 0.1259, 0.9018, 0.1259, 0.9018, 0.08125, 0.8823, 0.08418, 0.8436, 0.1266, 0.8592, 0.07685, 0.9018, 0.04036, 0.8592, 0.04837, 0.8436, 0.08125, 0.8823, 0.08125, 0.8823, 0.04837, 0.8436, 0.05919, 0.8226, 0.08418, 0.8436, 0.3577, 0.9232, 0.3566, 0.9018, 0.4012, 0.8823, 0.4056, 0.9018, 0.4056, 0.9018, 0.4012, 0.8823, 0.4341, 0.8436, 0.4421, 0.8592, 0.3566, 0.9018, 0.3559, 0.8592, 0.3983, 0.8436, 0.4012, 0.8823, 0.4012, 0.8823, 0.3983, 0.8436, 0.4233, 0.8226, 0.4341, 0.8436, 0.3577, 0.9232, 0.4056, 0.9018, 0.4071, 0.9083, 0.3581, 0.9303, 0.9907, 0.391, 0.9931, 0.3408, 0.9959, 0.3408, 0.9935, 0.391, 0.4056, 0.9018, 0.4421, 0.8592, 0.4448, 0.8644, 0.4071, 0.9083, 0.9702, 0.879, 0.9659, 0.8351, 0.9687, 0.8351, 0.973, 0.879, 0.3577, 0.9232, 0.3581, 0.9303, 0.3015, 0.9376, 0.3015, 0.9303, 0.3015, 0.9303, 0.3015, 0.9376, 0.2412, 0.9376, 0.2412, 0.9303, 0.9907, 0.391, 0.9935, 0.391, 0.9927, 0.449, 0.9899, 0.449, 0.9899, 0.449, 0.9927, 0.449, 0.9927, 0.5108, 0.9899, 0.5108, 0.3577, 0.9232, 0.3015, 0.9303, 0.3015, 0.9083, 0.3566, 0.9018, 0.3566, 0.9018, 0.3015, 0.9083, 0.3015, 0.8644, 0.3559, 0.8592, 0.3015, 0.9303, 0.2412, 0.9303, 0.2412, 0.9083, 0.3015, 0.9083, 0.3015, 0.9083, 0.2412, 0.9083, 0.2412, 0.8644, 0.3015, 0.8644, 0.9964, 0.6308, 0.9952, 0.6305, 0.9944, 0.5726, 0.9956, 0.5728, 0.9956, 0.5728, 0.9944, 0.5726, 0.9944, 0.5108, 0.9956, 0.5108, 0.9952, 0.6305, 0.9935, 0.6305, 0.9927, 0.5726, 0.9944, 0.5726, 0.9944, 0.5726, 0.9927, 0.5726, 0.9927, 0.5108, 0.9944, 0.5108, 0.9964, 0.6308, 0.9956, 0.5728, 0.9969, 0.5734, 0.9976, 0.6316, 0.8399, 0.9268, 0.7831, 0.9342, 0.7874, 0.9317, 0.8422, 0.9241, 0.9956, 0.5728, 0.9956, 0.5108, 0.997, 0.5108, 0.9969, 0.5734, 0.7831, 0.9342, 0.722, 0.9342, 0.722, 0.9315, 0.7874, 0.9317, 0.9964, 0.6308, 0.9976, 0.6316, 1.0, 0.6811, 0.9987, 0.6808, 0.888, 0.9062, 0.8882, 0.9048, 0.9249, 0.8609, 0.9254, 0.8622, 0.8399, 0.9268, 0.8422, 0.9241, 0.8886, 0.902, 0.8882, 0.9048, 0.8882, 0.9048, 0.8886, 0.902, 0.9238, 0.8582, 0.9249, 0.8609, 0.9964, 0.6308, 0.9987, 0.6808, 0.9976, 0.6808, 0.9952, 0.6305, 0.9952, 0.6305, 0.9976, 0.6808, 0.9959, 0.6808, 0.9935, 0.6305, 0.9899, 0.0004615, 0.9857, 0.0444, 0.9845, 0.04395, 0.9888, 0.0, 0.9888, 0.0, 0.9845, 0.04395, 0.9828, 0.04395, 0.9871, 0.0, 0.475, 0.6952, 0.464, 0.693, 0.4674, 0.586, 0.4787, 0.586, 0.4787, 0.586, 0.4674, 0.586, 0.4674, 0.4688, 0.4787, 0.4688, 0.464, 0.693, 0.4421, 0.6916, 0.4448, 0.586, 0.4674, 0.586, 0.4674, 0.586, 0.4448, 0.586, 0.4448, 0.4688, 0.4674, 0.4688, 0.475, 0.6952, 0.4787, 0.586, 0.4825, 0.586, 0.4787, 0.6959, 0.962, 0.6666, 0.9616, 0.5567, 0.9644, 0.5567, 0.9648, 0.6666, 0.4787, 0.586, 0.4787, 0.4688, 0.4825, 0.4688, 0.4825, 0.586, 0.9616, 0.5567, 0.9616, 0.4395, 0.9644, 0.4395, 0.9644, 0.5567, 0.475, 0.6952, 0.4787, 0.6959, 0.4674, 0.7911, 0.464, 0.7883, 0.464, 0.7883, 0.4674, 0.7911, 0.4448, 0.8644, 0.4421, 0.8592, 0.962, 0.6666, 0.9648, 0.6666, 0.9661, 0.7618, 0.9633, 0.7618, 0.9633, 0.7618, 0.9661, 0.7618, 0.9687, 0.8351, 0.9659, 0.8351, 0.475, 0.6952, 0.464, 0.7883, 0.454, 0.7797, 0.464, 0.693, 0.464, 0.693, 0.454, 0.7797, 0.4341, 0.774, 0.4421, 0.6916, 0.464, 0.7883, 0.4421, 0.8592, 0.4341, 0.8436, 0.454, 0.7797, 0.454, 0.7797, 0.4341, 0.8436, 0.4233, 0.8226, 0.4341, 0.774, 0.1248, 0.6952, 0.07685, 0.693, 0.07539, 0.586, 0.1244, 0.586, 0.1244, 0.586, 0.07539, 0.586, 0.07539, 0.4688, 0.1244, 0.4688, 0.07685, 0.693, 0.04036, 0.6916, 0.03769, 0.586, 0.07539, 0.586, 0.07539, 0.586, 0.03769, 0.586, 0.03769, 0.4688, 0.07539, 0.4688, 0.1248, 0.6952, 0.1244, 0.586, 0.1809, 0.586, 0.1809, 0.6959, 0.1809, 0.6959, 0.1809, 0.586, 0.2412, 0.586, 0.2412, 0.6959, 0.1244, 0.586, 0.1244, 0.4688, 0.1809, 0.4688, 0.1809, 0.586, 0.1809, 0.586, 0.1809, 0.4688, 0.2412, 0.4688, 0.2412, 0.586, 0.1248, 0.6952, 0.1809, 0.6959, 0.1809, 0.7911, 0.1259, 0.7883, 0.1259, 0.7883, 0.1809, 0.7911, 0.1809, 0.8644, 0.1266, 0.8592, 0.1809, 0.6959, 0.2412, 0.6959, 0.2412, 0.7911, 0.1809, 0.7911, 0.1809, 0.7911, 0.2412, 0.7911, 0.2412, 0.8644, 0.1809, 0.8644, 0.1248, 0.6952, 0.1259, 0.7883, 0.08125, 0.7797, 0.07685, 0.693, 0.07685, 0.693, 0.08125, 0.7797, 0.04837, 0.774, 0.04036, 0.6916, 0.1259, 0.7883, 0.1266, 0.8592, 0.08418, 0.8436, 0.08125, 0.7797, 0.08125, 0.7797, 0.08418, 0.8436, 0.05919, 0.8226, 0.04837, 0.774, 0.722, 0.9095, 0.722, 0.8919, 0.7519, 0.892, 0.7424, 0.916, 0.7424, 0.916, 0.7519, 0.892, 0.784, 0.8916, 0.7732, 0.9165, 0.722, 0.8919, 0.722, 0.8475, 0.7553, 0.8473, 0.7519, 0.892, 0.7519, 0.892, 0.7553, 0.8473, 0.7895, 0.8466, 0.784, 0.8916, 0.722, 0.9095, 0.7424, 0.916, 0.722, 0.9257, 0.7016, 0.916, 0.7016, 0.916, 0.722, 0.9257, 0.6899, 0.9274, 0.6709, 0.9165, 0.7424, 0.916, 0.7732, 0.9165, 0.7542, 0.9274, 0.722, 0.9257, 0.4938, 0.9672, 0.4898, 1.0, 0.4881, 0.9669, 0.4938, 0.9342, 0.722, 0.9095, 0.7016, 0.916, 0.6922, 0.892, 0.722, 0.8919, 0.722, 0.8919, 0.6922, 0.892, 0.6888, 0.8473, 0.722, 0.8475, 0.7016, 0.916, 0.6709, 0.9165, 0.6601, 0.8916, 0.6922, 0.892, 0.6922, 0.892, 0.6601, 0.8916, 0.6546, 0.8466, 0.6888, 0.8473, 0.9447, 0.6848, 0.9476, 0.5797, 0.9549, 0.5814, 0.9516, 0.6887, 0.9516, 0.6887, 0.9549, 0.5814, 0.9591, 0.5829, 0.9555, 0.6914, 0.9476, 0.5797, 0.9476, 0.4671, 0.9549, 0.4671, 0.9549, 0.5814, 0.9549, 0.5814, 0.9549, 0.4671, 0.9591, 0.4671, 0.9591, 0.5829, 0.9447, 0.6848, 0.9516, 0.6887, 0.9418, 0.7818, 0.936, 0.7749, 0.936, 0.7749, 0.9418, 0.7818, 0.9221, 0.8537, 0.9186, 0.8439, 0.9516, 0.6887, 0.9555, 0.6914, 0.945, 0.7856, 0.9418, 0.7818, 0.9418, 0.7818, 0.945, 0.7856, 0.9238, 0.8582, 0.9221, 0.8537, 0.9447, 0.6848, 0.936, 0.7749, 0.9266, 0.7634, 0.9337, 0.68, 0.9337, 0.68, 0.9266, 0.7634, 0.9118, 0.7558, 0.917, 0.6768, 0.936, 0.7749, 0.9186, 0.8439, 0.9123, 0.8254, 0.9266, 0.7634, 0.9266, 0.7634, 0.9123, 0.8254, 0.9046, 0.8033, 0.9118, 0.7558, 0.9447, 0.6848, 0.9337, 0.68, 0.936, 0.5782, 0.9476, 0.5797, 0.9476, 0.5797, 0.936, 0.5782, 0.936, 0.4671, 0.9476, 0.4671, 0.9337, 0.68, 0.917, 0.6768, 0.9187, 0.5771, 0.936, 0.5782, 0.936, 0.5782, 0.9187, 0.5771, 0.9187, 0.4671, 0.936, 0.4671, 0.4993, 0.6848, 0.4964, 0.5797, 0.508, 0.5782, 0.5104, 0.68, 0.5104, 0.68, 0.508, 0.5782, 0.5254, 0.5771, 0.5271, 0.6768, 0.4964, 0.5797, 0.4964, 0.4671, 0.508, 0.4671, 0.508, 0.5782, 0.508, 0.5782, 0.508, 0.4671, 0.5254, 0.4671, 0.5254, 0.5771, 0.4993, 0.6848, 0.5104, 0.68, 0.5175, 0.7634, 0.508, 0.7749, 0.508, 0.7749, 0.5175, 0.7634, 0.5318, 0.8254, 0.5255, 0.8439, 0.5104, 0.68, 0.5271, 0.6768, 0.5322, 0.7558, 0.5175, 0.7634, 0.5175, 0.7634, 0.5322, 0.7558, 0.5395, 0.8033, 0.5318, 0.8254, 0.4993, 0.6848, 0.508, 0.7749, 0.5023, 0.7818, 0.4925, 0.6887, 0.4925, 0.6887, 0.5023, 0.7818, 0.4991, 0.7856, 0.4885, 0.6914, 0.508, 0.7749, 0.5255, 0.8439, 0.522, 0.8537, 0.5023, 0.7818, 0.5023, 0.7818, 0.522, 0.8537, 0.5202, 0.8582, 0.4991, 0.7856, 0.4993, 0.6848, 0.4925, 0.6887, 0.4892, 0.5814, 0.4964, 0.5797, 0.4964, 0.5797, 0.4892, 0.5814, 0.4892, 0.4671, 0.4964, 0.4671, 0.4925, 0.6887, 0.4885, 0.6914, 0.485, 0.5829, 0.4892, 0.5814, 0.4892, 0.5814, 0.485, 0.5829, 0.485, 0.4671, 0.4892, 0.4671, 0.8526, 0.9078, 0.8119, 0.9159, 0.8204, 0.8904, 0.8566, 0.8827, 0.8566, 0.8827, 0.8204, 0.8904, 0.8256, 0.845, 0.8596, 0.8385, 0.8119, 0.9159, 0.7732, 0.9165, 0.784, 0.8916, 0.8204, 0.8904, 0.8204, 0.8904, 0.784, 0.8916, 0.7895, 0.8466, 0.8256, 0.845, 0.8526, 0.9078, 0.8566, 0.8827, 0.8881, 0.8631, 0.8895, 0.886, 0.8895, 0.886, 0.8881, 0.8631, 0.9123, 0.8254, 0.9186, 0.8439, 0.8566, 0.8827, 0.8596, 0.8385, 0.8875, 0.8231, 0.8881, 0.8631, 0.8881, 0.8631, 0.8875, 0.8231, 0.9046, 0.8033, 0.9123, 0.8254, 0.8526, 0.9078, 0.8895, 0.886, 0.8894, 0.8974, 0.8471, 0.9197, 0.9688, 0.9403, 0.9698, 0.9836, 0.9665, 0.9828, 0.9657, 0.9351, 0.8895, 0.886, 0.9186, 0.8439, 0.9221, 0.8537, 0.8894, 0.8974, 0.8894, 0.8974, 0.9221, 0.8537, 0.9238, 0.8582, 0.8886, 0.902, 0.8526, 0.9078, 0.8471, 0.9197, 0.799, 0.9276, 0.8119, 0.9159, 0.8119, 0.9159, 0.799, 0.9276, 0.7542, 0.9274, 0.7732, 0.9165, 0.9688, 0.9403, 0.9657, 0.9351, 0.9668, 0.879, 0.9698, 0.8909, 0.799, 0.9276, 0.7874, 0.9317, 0.722, 0.9315, 0.7542, 0.9274, 0.5915, 0.9078, 0.5546, 0.886, 0.556, 0.8631, 0.5875, 0.8827, 0.5875, 0.8827, 0.556, 0.8631, 0.5566, 0.8231, 0.5845, 0.8385, 0.5546, 0.886, 0.5255, 0.8439, 0.5318, 0.8254, 0.556, 0.8631, 0.556, 0.8631, 0.5318, 0.8254, 0.5395, 0.8033, 0.5566, 0.8231, 0.5915, 0.9078, 0.5875, 0.8827, 0.6237, 0.8904, 0.6322, 0.9159, 0.6322, 0.9159, 0.6237, 0.8904, 0.6601, 0.8916, 0.6709, 0.9165, 0.5875, 0.8827, 0.5845, 0.8385, 0.6185, 0.845, 0.6237, 0.8904, 0.6237, 0.8904, 0.6185, 0.845, 0.6546, 0.8466, 0.6601, 0.8916, 0.5915, 0.9078, 0.6322, 0.9159, 0.6451, 0.9276, 0.597, 0.9197, 0.977, 0.9224, 0.9779, 0.9717, 0.975, 0.9836, 0.9738, 0.9275, 0.6322, 0.9159, 0.6709, 0.9165, 0.6899, 0.9274, 0.6451, 0.9276, 0.6451, 0.9276, 0.6899, 0.9274, 0.722, 0.9315, 0.6566, 0.9317, 0.5915, 0.9078, 0.597, 0.9197, 0.5547, 0.8974, 0.5546, 0.886, 0.5546, 0.886, 0.5547, 0.8974, 0.522, 0.8537, 0.5255, 0.8439, 0.977, 0.9224, 0.9738, 0.9275, 0.9747, 0.8799, 0.9779, 0.879, 0.5547, 0.8974, 0.5554, 0.902, 0.5202, 0.8582, 0.522, 0.8537, 0.2187, 0.5, 0.1, 0.502, 0.09955, 0.4575, 0.2181, 0.4542, 0.2181, 0.4542, 0.09955, 0.4575, 0.09983, 0.4127, 0.2182, 0.4086, 0.1, 0.502, 0.007646, 0.5036, 0.007082, 0.4616, 0.09955, 0.4575, 0.09955, 0.4575, 0.007082, 0.4616, 0.007262, 0.4184, 0.09983, 0.4127, 0.2187, 0.5, 0.2181, 0.4542, 0.3541, 0.4515, 0.3548, 0.4977, 0.3548, 0.4977, 0.3541, 0.4515, 0.4988, 0.4491, 0.4997, 0.4953, 0.2181, 0.4542, 0.2182, 0.4086, 0.3538, 0.4057, 0.3541, 0.4515, 0.3541, 0.4515, 0.3538, 0.4057, 0.498, 0.4033, 0.4988, 0.4491, 0.2187, 0.5, 0.3548, 0.4977, 0.3558, 0.5439, 0.2198, 0.5458, 0.2198, 0.5458, 0.3558, 0.5439, 0.3572, 0.5898, 0.2216, 0.5914, 0.3548, 0.4977, 0.4997, 0.4953, 0.5005, 0.5415, 0.3558, 0.5439, 0.3558, 0.5439, 0.5005, 0.5415, 0.5014, 0.5874, 0.3572, 0.5898, 0.2187, 0.5, 0.2198, 0.5458, 0.1012, 0.5465, 0.1, 0.502, 0.1, 0.502, 0.1012, 0.5465, 0.008635, 0.5455, 0.007646, 0.5036, 0.2198, 0.5458, 0.2216, 0.5914, 0.1031, 0.5913, 0.1012, 0.5465, 0.1012, 0.5465, 0.1031, 0.5913, 0.01041, 0.5886, 0.008635, 0.5455, 0.9677, 0.6663, 0.9665, 0.6666, 0.9661, 0.5567, 0.9672, 0.5566, 0.9672, 0.5566, 0.9661, 0.5567, 0.9661, 0.4395, 0.9672, 0.4395, 0.9665, 0.6666, 0.9648, 0.6666, 0.9644, 0.5567, 0.9661, 0.5567, 0.9661, 0.5567, 0.9644, 0.5567, 0.9644, 0.4395, 0.9661, 0.4395, 0.9677, 0.6663, 0.9672, 0.5566, 0.9685, 0.5561, 0.9689, 0.6655, 0.4861, 0.6931, 0.4825, 0.5837, 0.485, 0.5829, 0.4885, 0.6914, 0.9672, 0.5566, 0.9672, 0.4395, 0.9685, 0.4395, 0.9685, 0.5561, 0.4825, 0.5837, 0.4825, 0.4671, 0.485, 0.4671, 0.485, 0.5829, 0.9677, 0.6663, 0.9689, 0.6655, 0.9702, 0.7603, 0.9689, 0.7614, 0.9689, 0.7614, 0.9702, 0.7603, 0.9727, 0.8333, 0.9715, 0.8346, 0.4861, 0.6931, 0.4885, 0.6914, 0.4991, 0.7856, 0.4972, 0.7879, 0.4972, 0.7879, 0.4991, 0.7856, 0.5202, 0.8582, 0.5192, 0.8609, 0.9677, 0.6663, 0.9689, 0.7614, 0.9678, 0.7618, 0.9665, 0.6666, 0.9665, 0.6666, 0.9678, 0.7618, 0.9661, 0.7618, 0.9648, 0.6666, 0.9689, 0.7614, 0.9715, 0.8346, 0.9704, 0.8351, 0.9678, 0.7618, 0.9678, 0.7618, 0.9704, 0.8351, 0.9687, 0.8351, 0.9661, 0.7618, 0.3577, 0.2424, 0.3581, 0.3516, 0.3015, 0.3516, 0.3015, 0.2417, 0.3015, 0.2417, 0.3015, 0.3516, 0.2412, 0.3516, 0.2412, 0.2417, 0.3581, 0.3516, 0.3581, 0.4688, 0.3015, 0.4688, 0.3015, 0.3516, 0.3015, 0.3516, 0.3015, 0.4688, 0.2412, 0.4688, 0.2412, 0.3516, 0.3577, 0.2424, 0.3015, 0.2417, 0.3015, 0.1465, 0.3566, 0.1494, 0.3566, 0.1494, 0.3015, 0.1465, 0.3015, 0.07325, 0.3559, 0.07844, 0.3015, 0.2417, 0.2412, 0.2417, 0.2412, 0.1465, 0.3015, 0.1465, 0.3015, 0.1465, 0.2412, 0.1465, 0.2412, 0.07325, 0.3015, 0.07325, 0.3577, 0.2424, 0.3566, 0.1494, 0.4012, 0.1579, 0.4056, 0.2446, 0.4056, 0.2446, 0.4012, 0.1579, 0.4341, 0.1636, 0.4421, 0.246, 0.3566, 0.1494, 0.3559, 0.07844, 0.3983, 0.09401, 0.4012, 0.1579, 0.4012, 0.1579, 0.3983, 0.09401, 0.4233, 0.115, 0.4341, 0.1636, 0.3577, 0.2424, 0.4056, 0.2446, 0.4071, 0.3516, 0.3581, 0.3516, 0.3581, 0.3516, 0.4071, 0.3516, 0.4071, 0.4688, 0.3581, 0.4688, 0.4056, 0.2446, 0.4421, 0.246, 0.4448, 0.3516, 0.4071, 0.3516, 0.4071, 0.3516, 0.4448, 0.3516, 0.4448, 0.4688, 0.4071, 0.4688, 0.9936, 0.05026, 0.9912, 0.0002261, 0.9923, 0.0003014, 0.9947, 0.05052, 0.9947, 0.05052, 0.9923, 0.0003014, 0.994, 0.0003014, 0.9964, 0.05052, 0.9757, 0.0004615, 0.9715, 0.0444, 0.9704, 0.04395, 0.9746, 0.0, 0.9746, 0.0, 0.9704, 0.04395, 0.9687, 0.04395, 0.973, 0.0, 0.9936, 0.05026, 0.9947, 0.05052, 0.9955, 0.1085, 0.9943, 0.1083, 0.9943, 0.1083, 0.9955, 0.1085, 0.9955, 0.1703, 0.9943, 0.1703, 0.9947, 0.05052, 0.9964, 0.05052, 0.9972, 0.1085, 0.9955, 0.1085, 0.9955, 0.1085, 0.9972, 0.1085, 0.9972, 0.1703, 0.9955, 0.1703, 0.9936, 0.05026, 0.9943, 0.1083, 0.993, 0.1077, 0.9923, 0.04949, 0.6042, 0.007425, 0.661, 3.463e-05, 0.6566, 0.002546, 0.6019, 0.01009, 0.9943, 0.1083, 0.9943, 0.1703, 0.993, 0.1703, 0.993, 0.1077, 0.661, 3.463e-05, 0.722, 0.0, 0.722, 0.002758, 0.6566, 0.002546, 0.9936, 0.05026, 0.9923, 0.04949, 0.9899, 0.0, 0.9912, 0.0002261, 0.5561, 0.02807, 0.5559, 0.02946, 0.5192, 0.07335, 0.5187, 0.07201, 0.6042, 0.007425, 0.6019, 0.01009, 0.5554, 0.03223, 0.5559, 0.02946, 0.5559, 0.02946, 0.5554, 0.03223, 0.5202, 0.07604, 0.5192, 0.07335, 0.7722, 0.3117, 0.7754, 0.354, 0.6405, 0.3557, 0.6389, 0.3132, 0.6389, 0.3132, 0.6405, 0.3557, 0.4972, 0.3581, 0.4964, 0.3156, 0.7754, 0.354, 0.7778, 0.3993, 0.6422, 0.4008, 0.6405, 0.3557, 0.6405, 0.3557, 0.6422, 0.4008, 0.498, 0.4033, 0.4972, 0.3581, 0.7722, 0.3117, 0.6389, 0.3132, 0.6377, 0.2756, 0.7681, 0.2747, 0.7681, 0.2747, 0.6377, 0.2756, 0.6374, 0.2448, 0.7664, 0.2448, 0.6389, 0.3132, 0.4964, 0.3156, 0.4957, 0.2779, 0.6377, 0.2756, 0.6377, 0.2756, 0.4957, 0.2779, 0.4951, 0.2471, 0.6374, 0.2448, 0.7722, 0.3117, 0.7681, 0.2747, 0.8753, 0.2769, 0.8872, 0.312, 0.8872, 0.312, 0.8753, 0.2769, 0.9563, 0.2788, 0.9769, 0.3137, 0.7681, 0.2747, 0.7664, 0.2448, 0.8687, 0.2495, 0.8753, 0.2769, 0.8753, 0.2769, 0.8687, 0.2495, 0.9303, 0.2576, 0.9563, 0.2788, 0.7722, 0.3117, 0.8872, 0.312, 0.8934, 0.354, 0.7754, 0.354, 0.7754, 0.354, 0.8934, 0.354, 0.8963, 0.3994, 0.7778, 0.3993, 0.8872, 0.312, 0.9769, 0.3137, 0.986, 0.3564, 0.8934, 0.354, 0.8934, 0.354, 0.986, 0.3564, 0.989, 0.402, 0.8963, 0.3994, 0.9818, 0.6663, 0.9814, 0.5566, 0.9827, 0.5561, 0.9831, 0.6655, 0.9579, 0.2411, 0.9616, 0.3505, 0.9591, 0.3514, 0.9555, 0.2428, 0.9814, 0.5566, 0.9814, 0.4395, 0.9827, 0.4395, 0.9827, 0.5561, 0.9616, 0.3505, 0.9616, 0.4671, 0.9591, 0.4671, 0.9591, 0.3514, 0.9818, 0.6663, 0.9831, 0.6655, 0.9843, 0.7603, 0.9831, 0.7614, 0.9831, 0.7614, 0.9843, 0.7603, 0.9868, 0.8333, 0.9857, 0.8346, 0.9579, 0.2411, 0.9555, 0.2428, 0.945, 0.1486, 0.9469, 0.1463, 0.9469, 0.1463, 0.945, 0.1486, 0.9238, 0.07604, 0.9249, 0.07335, 0.9818, 0.6663, 0.9831, 0.7614, 0.9819, 0.7618, 0.9807, 0.6666, 0.9807, 0.6666, 0.9819, 0.7618, 0.9803, 0.7618, 0.979, 0.6666, 0.9831, 0.7614, 0.9857, 0.8346, 0.9845, 0.8351, 0.9819, 0.7618, 0.9819, 0.7618, 0.9845, 0.8351, 0.9828, 0.8351, 0.9803, 0.7618, 0.9818, 0.6663, 0.9807, 0.6666, 0.9802, 0.5567, 0.9814, 0.5566, 0.9814, 0.5566, 0.9802, 0.5567, 0.9802, 0.4395, 0.9814, 0.4395, 0.9807, 0.6666, 0.979, 0.6666, 0.9785, 0.5567, 0.9802, 0.5567, 0.9802, 0.5567, 0.9785, 0.5567, 0.9785, 0.4395, 0.9802, 0.4395, 0.007434, 0.2424, 0.003769, 0.3516, 0.0, 0.3516, 0.003769, 0.2417, 0.9762, 0.6666, 0.9757, 0.5567, 0.9785, 0.5567, 0.979, 0.6666, 0.003769, 0.3516, 0.003769, 0.4688, 1.44e-08, 0.4688, 0.0, 0.3516, 0.9757, 0.5567, 0.9757, 0.4395, 0.9785, 0.4395, 0.9785, 0.5567, 0.007434, 0.2424, 0.003769, 0.2417, 0.01508, 0.1465, 0.01843, 0.1494, 0.01843, 0.1494, 0.01508, 0.1465, 0.03769, 0.07325, 0.04036, 0.07844, 0.9762, 0.6666, 0.979, 0.6666, 0.9803, 0.7618, 0.9775, 0.7618, 0.9775, 0.7618, 0.9803, 0.7618, 0.9828, 0.8351, 0.98, 0.8351, 0.007434, 0.2424, 0.01843, 0.1494, 0.02848, 0.1579, 0.01843, 0.2446, 0.01843, 0.2446, 0.02848, 0.1579, 0.04837, 0.1636, 0.04036, 0.246, 0.01843, 0.1494, 0.04036, 0.07844, 0.04837, 0.09401, 0.02848, 0.1579, 0.02848, 0.1579, 0.04837, 0.09401, 0.05919, 0.115, 0.04837, 0.1636, 0.007434, 0.2424, 0.01843, 0.2446, 0.01508, 0.3516, 0.003769, 0.3516, 0.003769, 0.3516, 0.01508, 0.3516, 0.01508, 0.4688, 0.003769, 0.4688, 0.01843, 0.2446, 0.04036, 0.246, 0.03769, 0.3516, 0.01508, 0.3516, 0.01508, 0.3516, 0.03769, 0.3516, 0.03769, 0.4688, 0.01508, 0.4688, 0.7788, 0.6697, 0.7761, 0.7068, 0.6458, 0.7103, 0.6455, 0.6726, 0.6455, 0.6726, 0.6458, 0.7103, 0.5037, 0.7127, 0.503, 0.675, 0.7761, 0.7068, 0.7755, 0.7368, 0.6466, 0.7411, 0.6458, 0.7103, 0.6458, 0.7103, 0.6466, 0.7411, 0.5043, 0.7435, 0.5037, 0.7127, 0.7788, 0.6697, 0.6455, 0.6726, 0.6456, 0.6301, 0.7804, 0.6272, 0.7804, 0.6272, 0.6456, 0.6301, 0.6456, 0.5849, 0.7812, 0.582, 0.6455, 0.6726, 0.503, 0.675, 0.5022, 0.6325, 0.6456, 0.6301, 0.6456, 0.6301, 0.5022, 0.6325, 0.5014, 0.5874, 0.6456, 0.5849, 0.7788, 0.6697, 0.7804, 0.6272, 0.8984, 0.6233, 0.8938, 0.6655, 0.8938, 0.6655, 0.8984, 0.6233, 0.9909, 0.6178, 0.9833, 0.6608, 0.7804, 0.6272, 0.7812, 0.582, 0.8996, 0.5779, 0.8984, 0.6233, 0.8984, 0.6233, 0.8996, 0.5779, 0.9921, 0.5722, 0.9909, 0.6178, 0.7788, 0.6697, 0.8938, 0.6655, 0.8832, 0.701, 0.7761, 0.7068, 0.7761, 0.7068, 0.8832, 0.701, 0.8775, 0.7286, 0.7755, 0.7368, 0.8938, 0.6655, 0.9833, 0.6608, 0.964, 0.6964, 0.8832, 0.701, 0.8832, 0.701, 0.964, 0.6964, 0.9389, 0.7184, 0.8775, 0.7286, 0.1248, 0.01445, 0.1809, 0.007325, 0.1809, 0.0293, 0.1259, 0.03581, 0.1259, 0.03581, 0.1809, 0.0293, 0.1809, 0.07325, 0.1266, 0.07844, 0.1809, 0.007325, 0.2412, 0.007325, 0.2412, 0.0293, 0.1809, 0.0293, 0.1809, 0.0293, 0.2412, 0.0293, 0.2412, 0.07325, 0.1809, 0.07325, 0.1248, 0.01445, 0.1259, 0.03581, 0.08125, 0.05535, 0.07685, 0.03581, 0.07685, 0.03581, 0.08125, 0.05535, 0.04837, 0.09401, 0.04036, 0.07844, 0.1259, 0.03581, 0.1266, 0.07844, 0.08418, 0.09401, 0.08125, 0.05535, 0.08125, 0.05535, 0.08418, 0.09401, 0.05919, 0.115, 0.04837, 0.09401, 0.1248, 0.01445, 0.07685, 0.03581, 0.07539, 0.0293, 0.1244, 0.007325, 0.9992, 0.29, 0.9968, 0.3402, 0.994, 0.3402, 0.9964, 0.29, 0.07685, 0.03581, 0.04036, 0.07844, 0.03769, 0.07325, 0.07539, 0.0293, 0.9843, 0.879, 0.98, 0.8351, 0.9828, 0.8351, 0.9871, 0.879, 0.1248, 0.01445, 0.1244, 0.007325, 0.1809, 0.0, 0.1809, 0.007325, 0.1809, 0.007325, 0.1809, 0.0, 0.2412, 0.0, 0.2412, 0.007325, 0.9992, 0.29, 0.9964, 0.29, 0.9972, 0.2321, 1.0, 0.2321, 1.0, 0.2321, 0.9972, 0.2321, 0.9972, 0.1703, 1.0, 0.1703, 0.3577, 0.01445, 0.4056, 0.03581, 0.4012, 0.05534, 0.3566, 0.03581, 0.3566, 0.03581, 0.4012, 0.05534, 0.3983, 0.09401, 0.3559, 0.07844, 0.4056, 0.03581, 0.4421, 0.07844, 0.4341, 0.09401, 0.4012, 0.05534, 0.4012, 0.05534, 0.4341, 0.09401, 0.4233, 0.115, 0.3983, 0.09401, 0.3577, 0.01445, 0.3566, 0.03581, 0.3015, 0.0293, 0.3015, 0.007325, 0.3015, 0.007325, 0.3015, 0.0293, 0.2412, 0.0293, 0.2412, 0.007325, 0.3566, 0.03581, 0.3559, 0.07844, 0.3015, 0.07325, 0.3015, 0.0293, 0.3015, 0.0293, 0.3015, 0.07325, 0.2412, 0.07325, 0.2412, 0.0293, 0.3577, 0.01445, 0.3015, 0.007325, 0.3015, 0.0, 0.3581, 0.007325, 0.9992, 0.05052, 1.0, 0.1085, 0.9972, 0.1085, 0.9964, 0.05052, 0.3015, 0.007325, 0.2412, 0.007325, 0.2412, 0.0, 0.3015, 0.0, 1.0, 0.1085, 1.0, 0.1703, 0.9972, 0.1703, 0.9972, 0.1085, 0.3577, 0.01445, 0.3581, 0.007325, 0.4071, 0.0293, 0.4056, 0.03581, 0.4056, 0.03581, 0.4071, 0.0293, 0.4448, 0.07325, 0.4421, 0.07844, 0.9992, 0.05052, 0.9964, 0.05052, 0.994, 0.0003014, 0.9968, 0.0003014, 0.9702, 0.0, 0.973, 0.0, 0.9687, 0.04395, 0.9659, 0.04395, 0.9936, 0.2903, 0.9943, 0.2323, 0.9955, 0.2321, 0.9947, 0.29, 0.9947, 0.29, 0.9955, 0.2321, 0.9972, 0.2321, 0.9964, 0.29, 0.9943, 0.2323, 0.9943, 0.1703, 0.9955, 0.1703, 0.9955, 0.2321, 0.9955, 0.2321, 0.9955, 0.1703, 0.9972, 0.1703, 0.9972, 0.2321, 0.9936, 0.2903, 0.9947, 0.29, 0.9923, 0.3402, 0.9912, 0.3403, 0.9899, 0.8785, 0.9888, 0.879, 0.9845, 0.8351, 0.9857, 0.8346, 0.9947, 0.29, 0.9964, 0.29, 0.994, 0.3402, 0.9923, 0.3402, 0.9888, 0.879, 0.9871, 0.879, 0.9828, 0.8351, 0.9845, 0.8351, 0.9936, 0.2903, 0.9912, 0.3403, 0.9899, 0.3405, 0.9923, 0.291, 0.8399, 0.007425, 0.8882, 0.02946, 0.8886, 0.03223, 0.8422, 0.01009, 0.888, 0.02807, 0.9254, 0.07201, 0.9249, 0.07335, 0.8882, 0.02946, 0.8882, 0.02946, 0.9249, 0.07335, 0.9238, 0.07604, 0.8886, 0.03223, 0.9936, 0.2903, 0.9923, 0.291, 0.993, 0.2328, 0.9943, 0.2323, 0.9943, 0.2323, 0.993, 0.2328, 0.993, 0.1703, 0.9943, 0.1703, 0.8399, 0.007425, 0.8422, 0.01009, 0.7874, 0.002546, 0.7831, 3.463e-05, 0.7831, 3.463e-05, 0.7874, 0.002546, 0.722, 0.002758, 0.722, 0.0, 0.475, 0.2424, 0.4787, 0.3516, 0.4674, 0.3516, 0.464, 0.2446, 0.464, 0.2446, 0.4674, 0.3516, 0.4448, 0.3516, 0.4421, 0.246, 0.4787, 0.3516, 0.4787, 0.4688, 0.4674, 0.4688, 0.4674, 0.3516, 0.4674, 0.3516, 0.4674, 0.4688, 0.4448, 0.4688, 0.4448, 0.3516, 0.475, 0.2424, 0.464, 0.2446, 0.454, 0.1579, 0.464, 0.1494, 0.464, 0.1494, 0.454, 0.1579, 0.4341, 0.09401, 0.4421, 0.07844, 0.464, 0.2446, 0.4421, 0.246, 0.4341, 0.1636, 0.454, 0.1579, 0.454, 0.1579, 0.4341, 0.1636, 0.4233, 0.115, 0.4341, 0.09401, 0.475, 0.2424, 0.464, 0.1494, 0.4674, 0.1465, 0.4787, 0.2417, 0.962, 0.2124, 0.9633, 0.1172, 0.9661, 0.1172, 0.9648, 0.2124, 0.464, 0.1494, 0.4421, 0.07844, 0.4448, 0.07325, 0.4674, 0.1465, 0.9633, 0.1172, 0.9659, 0.04395, 0.9687, 0.04395, 0.9661, 0.1172, 0.475, 0.2424, 0.4787, 0.2417, 0.4825, 0.3516, 0.4787, 0.3516, 0.4787, 0.3516, 0.4825, 0.3516, 0.4825, 0.4688, 0.4787, 0.4688, 0.962, 0.2124, 0.9648, 0.2124, 0.9644, 0.3223, 0.9616, 0.3223, 0.9616, 0.3223, 0.9644, 0.3223, 0.9644, 0.4395, 0.9616, 0.4395, 0.1248, 0.2424, 0.1244, 0.3516, 0.07539, 0.3516, 0.07685, 0.2446, 0.07685, 0.2446, 0.07539, 0.3516, 0.03769, 0.3516, 0.04036, 0.246, 0.1244, 0.3516, 0.1244, 0.4688, 0.07539, 0.4688, 0.07539, 0.3516, 0.07539, 0.3516, 0.07539, 0.4688, 0.03769, 0.4688, 0.03769, 0.3516, 0.1248, 0.2424, 0.07685, 0.2446, 0.08125, 0.1579, 0.1259, 0.1494, 0.1259, 0.1494, 0.08125, 0.1579, 0.08418, 0.09401, 0.1266, 0.07844, 0.07685, 0.2446, 0.04036, 0.246, 0.04837, 0.1636, 0.08125, 0.1579, 0.08125, 0.1579, 0.04837, 0.1636, 0.05919, 0.115, 0.08418, 0.09401, 0.1248, 0.2424, 0.1259, 0.1494, 0.1809, 0.1465, 0.1809, 0.2417, 0.1809, 0.2417, 0.1809, 0.1465, 0.2412, 0.1465, 0.2412, 0.2417, 0.1259, 0.1494, 0.1266, 0.07844, 0.1809, 0.07325, 0.1809, 0.1465, 0.1809, 0.1465, 0.1809, 0.07325, 0.2412, 0.07325, 0.2412, 0.1465, 0.1248, 0.2424, 0.1809, 0.2417, 0.1809, 0.3516, 0.1244, 0.3516, 0.1244, 0.3516, 0.1809, 0.3516, 0.1809, 0.4688, 0.1244, 0.4688, 0.1809, 0.2417, 0.2412, 0.2417, 0.2412, 0.3516, 0.1809, 0.3516, 0.1809, 0.3516, 0.2412, 0.3516, 0.2412, 0.4688, 0.1809, 0.4688, 0.722, 0.02469, 0.7424, 0.01824, 0.7519, 0.04226, 0.722, 0.04232, 0.722, 0.04232, 0.7519, 0.04226, 0.7553, 0.08688, 0.722, 0.08672, 0.7424, 0.01824, 0.7732, 0.01775, 0.784, 0.04259, 0.7519, 0.04226, 0.7519, 0.04226, 0.784, 0.04259, 0.7895, 0.08764, 0.7553, 0.08688, 0.722, 0.02469, 0.722, 0.04232, 0.6922, 0.04226, 0.7016, 0.01824, 0.7016, 0.01824, 0.6922, 0.04226, 0.6601, 0.04259, 0.6709, 0.01775, 0.722, 0.04232, 0.722, 0.08672, 0.6888, 0.08688, 0.6922, 0.04226, 0.6922, 0.04226, 0.6888, 0.08688, 0.6546, 0.08764, 0.6601, 0.04259, 0.722, 0.02469, 0.7016, 0.01824, 0.722, 0.008533, 0.7424, 0.01824, 0.7424, 0.01824, 0.722, 0.008533, 0.7542, 0.006782, 0.7732, 0.01775, 0.7016, 0.01824, 0.6709, 0.01775, 0.6899, 0.006782, 0.722, 0.008533, 0.4881, 0.967, 0.4881, 1.0, 0.4825, 0.9673, 0.4841, 0.9342, 0.9447, 0.2494, 0.9516, 0.2456, 0.9549, 0.3528, 0.9476, 0.3545, 0.9476, 0.3545, 0.9549, 0.3528, 0.9549, 0.4671, 0.9476, 0.4671, 0.9516, 0.2456, 0.9555, 0.2428, 0.9591, 0.3514, 0.9549, 0.3528, 0.9549, 0.3528, 0.9591, 0.3514, 0.9591, 0.4671, 0.9549, 0.4671, 0.9447, 0.2494, 0.9476, 0.3545, 0.936, 0.356, 0.9337, 0.2542, 0.9337, 0.2542, 0.936, 0.356, 0.9187, 0.3571, 0.917, 0.2574, 0.9476, 0.3545, 0.9476, 0.4671, 0.936, 0.4671, 0.936, 0.356, 0.936, 0.356, 0.936, 0.4671, 0.9187, 0.4671, 0.9187, 0.3571, 0.9447, 0.2494, 0.9337, 0.2542, 0.9266, 0.1708, 0.936, 0.1593, 0.936, 0.1593, 0.9266, 0.1708, 0.9123, 0.1088, 0.9186, 0.0903, 0.9337, 0.2542, 0.917, 0.2574, 0.9118, 0.1784, 0.9266, 0.1708, 0.9266, 0.1708, 0.9118, 0.1784, 0.9046, 0.1309, 0.9123, 0.1088, 0.9447, 0.2494, 0.936, 0.1593, 0.9418, 0.1525, 0.9516, 0.2456, 0.9516, 0.2456, 0.9418, 0.1525, 0.945, 0.1486, 0.9555, 0.2428, 0.936, 0.1593, 0.9186, 0.0903, 0.9221, 0.08053, 0.9418, 0.1525, 0.9418, 0.1525, 0.9221, 0.08053, 0.9238, 0.07604, 0.945, 0.1486, 0.4993, 0.2494, 0.5104, 0.2542, 0.508, 0.356, 0.4964, 0.3545, 0.4964, 0.3545, 0.508, 0.356, 0.508, 0.4671, 0.4964, 0.4671, 0.5104, 0.2542, 0.5271, 0.2574, 0.5254, 0.3571, 0.508, 0.356, 0.508, 0.356, 0.5254, 0.3571, 0.5254, 0.4671, 0.508, 0.4671, 0.4993, 0.2494, 0.4964, 0.3545, 0.4892, 0.3528, 0.4925, 0.2456, 0.4925, 0.2456, 0.4892, 0.3528, 0.485, 0.3514, 0.4885, 0.2428, 0.4964, 0.3545, 0.4964, 0.4671, 0.4892, 0.4671, 0.4892, 0.3528, 0.4892, 0.3528, 0.4892, 0.4671, 0.485, 0.4671, 0.485, 0.3514, 0.4993, 0.2494, 0.4925, 0.2456, 0.5023, 0.1525, 0.508, 0.1593, 0.508, 0.1593, 0.5023, 0.1525, 0.522, 0.08053, 0.5255, 0.0903, 0.4925, 0.2456, 0.4885, 0.2428, 0.4991, 0.1486, 0.5023, 0.1525, 0.5023, 0.1525, 0.4991, 0.1486, 0.5202, 0.07604, 0.522, 0.08053, 0.4993, 0.2494, 0.508, 0.1593, 0.5175, 0.1708, 0.5104, 0.2542, 0.5104, 0.2542, 0.5175, 0.1708, 0.5322, 0.1784, 0.5271, 0.2574, 0.508, 0.1593, 0.5255, 0.0903, 0.5318, 0.1088, 0.5175, 0.1708, 0.5175, 0.1708, 0.5318, 0.1088, 0.5395, 0.1309, 0.5322, 0.1784, 0.8526, 0.0264, 0.8566, 0.05151, 0.8204, 0.04383, 0.8119, 0.01837, 0.8119, 0.01837, 0.8204, 0.04383, 0.784, 0.04259, 0.7732, 0.01775, 0.8566, 0.05151, 0.8596, 0.09574, 0.8256, 0.08925, 0.8204, 0.04383, 0.8204, 0.04383, 0.8256, 0.08925, 0.7895, 0.08764, 0.784, 0.04259, 0.8526, 0.0264, 0.8119, 0.01837, 0.799, 0.00663, 0.8471, 0.01451, 0.9729, 0.9224, 0.9738, 0.9717, 0.9709, 0.9836, 0.9698, 0.9275, 0.8119, 0.01837, 0.7732, 0.01775, 0.7542, 0.006782, 0.799, 0.00663, 0.799, 0.00663, 0.7542, 0.006782, 0.722, 0.002758, 0.7874, 0.002546, 0.8526, 0.0264, 0.8471, 0.01451, 0.8894, 0.03684, 0.8895, 0.04818, 0.8895, 0.04818, 0.8894, 0.03684, 0.9221, 0.08053, 0.9186, 0.0903, 0.9729, 0.9224, 0.9698, 0.9275, 0.9706, 0.8799, 0.9738, 0.879, 0.8894, 0.03684, 0.8886, 0.03223, 0.9238, 0.07604, 0.9221, 0.08053, 0.8526, 0.0264, 0.8895, 0.04818, 0.8881, 0.07113, 0.8566, 0.05151, 0.8566, 0.05151, 0.8881, 0.07113, 0.8875, 0.1111, 0.8596, 0.09574, 0.8895, 0.04818, 0.9186, 0.0903, 0.9123, 0.1088, 0.8881, 0.07113, 0.8881, 0.07113, 0.9123, 0.1088, 0.9046, 0.1309, 0.8875, 0.1111, 0.5915, 0.0264, 0.5875, 0.05151, 0.556, 0.07113, 0.5546, 0.04818, 0.5546, 0.04818, 0.556, 0.07113, 0.5318, 0.1088, 0.5255, 0.0903, 0.5875, 0.05151, 0.5845, 0.09574, 0.5566, 0.1111, 0.556, 0.07113, 0.556, 0.07113, 0.5566, 0.1111, 0.5395, 0.1309, 0.5318, 0.1088, 0.5915, 0.0264, 0.5546, 0.04818, 0.5547, 0.03684, 0.597, 0.01451, 0.9647, 0.9403, 0.9657, 0.9836, 0.9624, 0.9828, 0.9616, 0.9351, 0.5546, 0.04818, 0.5255, 0.0903, 0.522, 0.08053, 0.5547, 0.03684, 0.5547, 0.03684, 0.522, 0.08053, 0.5202, 0.07604, 0.5554, 0.03223, 0.5915, 0.0264, 0.597, 0.01451, 0.6451, 0.00663, 0.6322, 0.01837, 0.6322, 0.01837, 0.6451, 0.00663, 0.6899, 0.006782, 0.6709, 0.01775, 0.9647, 0.9403, 0.9616, 0.9351, 0.9627, 0.879, 0.9657, 0.8909, 0.6451, 0.00663, 0.6566, 0.002546, 0.722, 0.002758, 0.6899, 0.006782, 0.5915, 0.0264, 0.6322, 0.01837, 0.6237, 0.04383, 0.5875, 0.05151, 0.5875, 0.05151, 0.6237, 0.04383, 0.6185, 0.08925, 0.5845, 0.09574, 0.6322, 0.01837, 0.6709, 0.01775, 0.6601, 0.04259, 0.6237, 0.04383, 0.6237, 0.04383, 0.6601, 0.04259, 0.6546, 0.08764, 0.6185, 0.08925, 0.7807, 0.4906, 0.7796, 0.4448, 0.8982, 0.4441, 0.8993, 0.4886, 0.8993, 0.4886, 0.8982, 0.4441, 0.9908, 0.4451, 0.9917, 0.4871, 0.7796, 0.4448, 0.7778, 0.3993, 0.8963, 0.3994, 0.8982, 0.4441, 0.8982, 0.4441, 0.8963, 0.3994, 0.989, 0.402, 0.9908, 0.4451, 0.7807, 0.4906, 0.8993, 0.4886, 0.8998, 0.5331, 0.7812, 0.5364, 0.7812, 0.5364, 0.8998, 0.5331, 0.8996, 0.5779, 0.7812, 0.582, 0.8993, 0.4886, 0.9917, 0.4871, 0.9923, 0.529, 0.8998, 0.5331, 0.8998, 0.5331, 0.9923, 0.529, 0.9921, 0.5722, 0.8996, 0.5779, 0.7807, 0.4906, 0.7812, 0.5364, 0.6453, 0.5391, 0.6446, 0.4929, 0.6446, 0.4929, 0.6453, 0.5391, 0.5005, 0.5415, 0.4997, 0.4953, 0.7812, 0.5364, 0.7812, 0.582, 0.6456, 0.5849, 0.6453, 0.5391, 0.6453, 0.5391, 0.6456, 0.5849, 0.5014, 0.5874, 0.5005, 0.5415, 0.7807, 0.4906, 0.6446, 0.4929, 0.6435, 0.4467, 0.7796, 0.4448, 0.7796, 0.4448, 0.6435, 0.4467, 0.6422, 0.4008, 0.7778, 0.3993, 0.6446, 0.4929, 0.4997, 0.4953, 0.4988, 0.4491, 0.6435, 0.4467, 0.6435, 0.4467, 0.4988, 0.4491, 0.498, 0.4033, 0.6422, 0.4008, 0.9677, 0.2127, 0.9672, 0.3224, 0.9661, 0.3223, 0.9665, 0.2124, 0.9665, 0.2124, 0.9661, 0.3223, 0.9644, 0.3223, 0.9648, 0.2124, 0.9672, 0.3224, 0.9672, 0.4395, 0.9661, 0.4395, 0.9661, 0.3223, 0.9661, 0.3223, 0.9661, 0.4395, 0.9644, 0.4395, 0.9644, 0.3223, 0.9677, 0.2127, 0.9665, 0.2124, 0.9678, 0.1172, 0.9689, 0.1176, 0.9689, 0.1176, 0.9678, 0.1172, 0.9704, 0.04395, 0.9715, 0.0444, 0.9665, 0.2124, 0.9648, 0.2124, 0.9661, 0.1172, 0.9678, 0.1172, 0.9678, 0.1172, 0.9661, 0.1172, 0.9687, 0.04395, 0.9704, 0.04395, 0.9677, 0.2127, 0.9689, 0.1176, 0.9702, 0.1187, 0.9689, 0.2135, 0.4861, 0.2411, 0.4972, 0.1463, 0.4991, 0.1486, 0.4885, 0.2428, 0.9689, 0.1176, 0.9715, 0.0444, 0.9727, 0.04574, 0.9702, 0.1187, 0.4972, 0.1463, 0.5192, 0.07335, 0.5202, 0.07604, 0.4991, 0.1486, 0.9677, 0.2127, 0.9689, 0.2135, 0.9685, 0.3229, 0.9672, 0.3224, 0.9672, 0.3224, 0.9685, 0.3229, 0.9685, 0.4395, 0.9672, 0.4395, 0.4861, 0.2411, 0.4885, 0.2428, 0.485, 0.3514, 0.4825, 0.3505, 0.4825, 0.3505, 0.485, 0.3514, 0.485, 0.4671, 0.4825, 0.4671])
me_cube.materials.append(mat_display)
me_cube.materials.append(mat_material)
me_cube.use_remesh_preserve_volume = False
me_cube.use_remesh_preserve_attributes = False
me_cube.use_mirror_vertex_groups = False
me_cube.update()

# ---- objects
ob_cube = bpy.data.objects.new('Cube', me_cube)
ob_lamp = bpy.data.objects.new('Lamp', light_lamp)
ob_camera = bpy.data.objects.new('Camera', cam_camera)

# ---- transforms, parenting, visibility, modifiers, constraints
ob_cube.location = (0.0, 0.0, 0.0)
ob_cube.lock_rotations_4d = False
ob_cube.empty_display_type = 'ARROWS'
ob_cube.lineart.crease_threshold = 0.0
ob_lamp.location = (4.076, 1.005, 5.904)
ob_lamp.rotation_euler = (0.6503, 0.05522, 1.866)
ob_lamp.lock_rotations_4d = False
ob_lamp.empty_display_type = 'ARROWS'
ob_lamp.color = (0.0, 0.0, 0.0, 0.0)
ob_lamp.lineart.crease_threshold = 0.0
ob_camera.location = (7.481, -6.508, 5.344)
ob_camera.rotation_euler = (1.109, 0.01082, 0.8149)
ob_camera.lock_rotations_4d = False
ob_camera.empty_display_type = 'ARROWS'
ob_camera.color = (0.0, 0.0, 0.0, 0.0)
ob_camera.display_type = 'WIRE'
ob_camera.lineart.crease_threshold = 0.0

# ---- collection membership
col_collection_1.objects.link(ob_cube)
col_collection_1.objects.link(ob_lamp)
col_collection_1.objects.link(ob_camera)

# ---- scene / render settings (as saved in the file)
scene.camera = ob_camera
scene.frame_start = 1; scene.frame_end = 250; scene.frame_set(1)
scene.render.engine = 'BLENDER_EEVEE_NEXT'
scene.render.resolution_percentage = 50
scene.render.dither_intensity = 0.0
scene.cycles.use_denoising = False
scene.cycles.samples = 128
scene.cycles.sampling_pattern = 'TABULATED_SOBOL'
scene.cycles.light_sampling_threshold = 0.0
scene.cycles.use_adaptive_sampling = False
scene.cycles.use_light_tree = False
scene.cycles.blur_glossy = 0.0
scene.cycles.sample_clamp_indirect = 0.0
scene.view_settings.view_transform = 'Standard'
bpy.context.view_layer.update()
